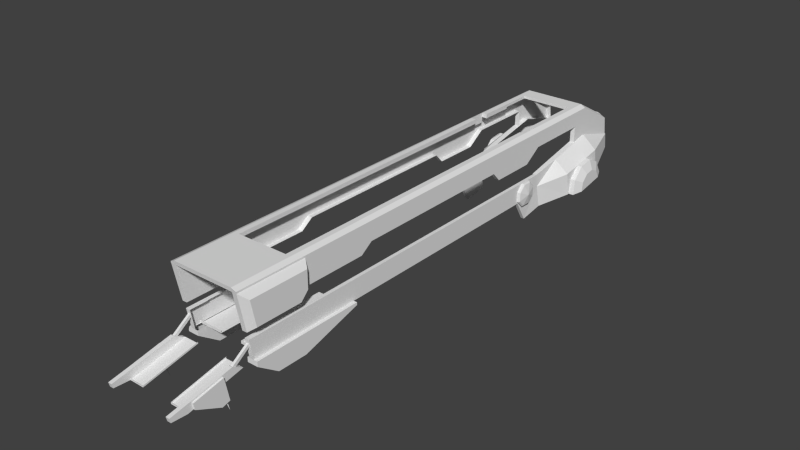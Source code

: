 # Source: VHS_Launcher.blend  (saved by Blender 2.76.0; exported with 4.5.12 LTS)
import bpy
from mathutils import Matrix  # noqa: F401  (used for matrix-valued properties, if any)

bpy.ops.wm.read_factory_settings(use_empty=True)
scene = bpy.context.scene
scene.name = 'Scene'

# ---- collections
col_collection_1 = bpy.data.collections.new('Collection 1'); scene.collection.children.link(col_collection_1)

# ---- materials (node trees are filled in below, after node groups)
mat_pskmat0_015 = bpy.data.materials.new('pskmat0.015')
mat_pskmat0_015.alpha_threshold = 0.0
mat_pskmat0_015.use_transparent_shadow = False
mat_pskmat0_015.roughness = 0.5
mat_pskmat0_014 = bpy.data.materials.new('pskmat0.014')
mat_pskmat0_014.alpha_threshold = 0.0
mat_pskmat0_014.use_transparent_shadow = False
mat_pskmat0_014.roughness = 0.5
mat_pskmat0_012 = bpy.data.materials.new('pskmat0.012')
mat_pskmat0_012.alpha_threshold = 0.0
mat_pskmat0_012.use_transparent_shadow = False
mat_pskmat0_012.roughness = 0.5

# ---- material node trees

# ---- world
world_world = bpy.data.worlds.new('World'); scene.world = world_world
world_world.color = (0.05088, 0.05088, 0.05088)
world_world.use_sun_shadow = False
world_world.sun_shadow_jitter_overblur = 0.0
world_world.cycles.sampling_method = 'MANUAL'
world_world.cycles.sample_map_resolution = 256

# ---- meshes
me_users_andy_blender_exteel_maps_vhill_vhs_launcherc = bpy.data.meshes.new('/Users/andy/Blender/Exteel/Maps/VHill/VHS_launcherC')
me_users_andy_blender_exteel_maps_vhill_vhs_launcherc.from_pydata([(-76.97, 379.3, 69.43), (-63.7, 379.3, 80.94), (-63.7, 379.3, 69.43), (-76.97, 379.3, 80.94), (-89.06, 745.9, -13.87), (-76.97, 741.1, 20.65), (-76.97, 745.9, -13.87), (-89.06, 742.0, 14.22), (-76.97, 379.3, 80.94), (-89.06, 425.4, 73.7), (-89.06, 379.3, 73.7), (-76.97, 425.4, 80.84), (-89.06, 379.3, 3.761), (-76.97, 425.4, 34.55), (-76.97, 379.3, 3.761), (-89.06, 425.4, 34.55), (-89.06, 379.3, 73.7), (-89.06, 425.4, 34.55), (-89.06, 379.3, 3.761), (-89.06, 425.4, 73.7), (-63.7, 425.4, 80.84), (-76.97, 512.7, 80.92), (-76.97, 425.4, 80.84), (-63.7, 512.7, 80.92), (-63.7, 425.4, 69.43), (-63.7, 512.7, 80.92), (-63.7, 425.4, 80.84), (-63.7, 512.7, 69.43), (-63.13, 750.8, 12.55), (-47.91, 749.4, 21.53), (-47.91, 750.8, 12.55), (-63.13, 749.4, 21.53), (-89.06, 425.4, 34.55), (-76.97, 513.0, 34.55), (-76.97, 425.4, 34.55), (-89.06, 513.0, 34.55), (-89.06, 512.7, 73.7), (-76.97, 512.7, 80.92), (-89.06, 513.0, 34.55), (-89.06, 512.7, 73.7), (-76.97, 552.7, 34.55), (-89.06, 552.7, 34.55), (-89.06, 552.7, 73.7), (-76.97, 552.7, 80.89), (-89.06, 552.7, 34.55), (-89.06, 552.7, 73.7), (-76.97, 552.7, 80.89), (-63.7, 552.7, 80.89), (-63.7, 512.7, 73.7), (-63.7, 552.7, 80.89), (-63.7, 552.7, 73.7), (-76.97, 512.7, 80.92), (-76.97, 552.7, 73.7), (-76.97, 512.7, 73.7), (-76.97, 552.7, 80.89), (-76.97, 593.0, 34.55), (-89.06, 593.0, 34.55), (-89.06, 593.0, 73.7), (-76.97, 593.0, 80.89), (-89.06, 593.0, 34.55), (-89.06, 593.0, 73.7), (-63.7, 593.0, 80.89), (-63.7, 593.0, 73.7), (-76.97, 593.0, 80.89), (-63.7, 593.0, 80.89), (-76.97, 593.0, 73.7), (-76.97, 593.0, 80.89), (-89.06, 634.7, 73.7), (-76.97, 634.7, 80.88), (-89.06, 634.7, 34.55), (-89.06, 634.7, 73.7), (-76.97, 634.7, 80.88), (-63.7, 634.7, 80.88), (-76.97, 634.7, 73.7), (-76.97, 634.7, 80.88), (-87.63, 427.1, -40.67), (-78.99, 349.8, -40.67), (-78.99, 427.1, -40.67), (-87.63, 349.8, -40.67), (-87.63, 432.4, -73.73), (-87.63, 349.8, -40.67), (-87.63, 427.1, -40.67), (-87.63, 349.8, -90.09), (-78.99, 427.1, -40.67), (-78.99, 349.8, -90.09), (-78.99, 432.4, -73.73), (-78.99, 349.8, -40.67), (-87.63, 349.8, -90.09), (-78.99, 381.5, -143.1), (-78.99, 349.8, -90.09), (-87.63, 381.5, -143.1), (-87.63, 381.5, -143.1), (-89.88, 442.1, -130.0), (-78.99, 442.1, -130.0), (-78.99, 381.5, -143.1), (-89.06, 748.5, -32.22), (-76.97, 748.5, -32.22), (-89.06, 593.0, 34.55), (-76.97, 593.0, -7.598), (-76.97, 593.0, 34.55), (-89.06, 593.0, -7.598), (-89.06, 593.0, -7.598), (-89.05, 634.7, 0.76), (-76.97, 634.7, 80.88), (-89.06, 742.0, 14.22), (-89.06, 634.7, 73.7), (-89.06, 742.0, 14.22), (-76.97, 634.7, 80.88), (-76.97, 741.1, 20.65), (-89.06, 745.9, -13.87), (-89.06, 742.0, 14.22), (-63.7, 634.7, 73.7), (-63.7, 740.9, 21.39), (-63.7, 634.7, 80.88), (-63.7, 742.2, 12.48), (-63.7, 634.7, 80.88), (-76.97, 740.9, 21.39), (-76.97, 634.7, 80.88), (-63.7, 740.9, 21.39), (-76.97, 742.2, 12.48), (-76.97, 740.9, 21.39), (-89.06, 748.5, -32.22), (-63.7, 740.9, 21.39), (-63.13, 749.4, 21.53), (-76.97, 740.9, 21.39), (-47.91, 749.4, 21.53), (-76.97, 740.9, 21.39), (-63.13, 750.8, 12.55), (-76.97, 742.2, 12.48), (-63.13, 750.8, 12.55), (-76.97, 740.9, 21.39), (-63.13, 749.4, 21.53), (-100.9, 376.6, -71.85), (-94.83, 349.4, -60.04), (-94.83, 365.7, -44.3), (-94.83, 349.0, -82.7), (-94.83, 364.8, -99.0), (-94.83, 387.4, -99.39), (-94.83, 403.7, -83.65), (-94.83, 404.1, -60.99), (-94.83, 388.4, -44.69), (-91.85, 346.4, -58.71), (-91.85, 364.5, -41.2), (-91.85, 345.9, -83.91), (-91.85, 363.5, -102.0), (-91.85, 388.7, -102.5), (-91.85, 406.8, -84.98), (-91.85, 407.2, -59.78), (-91.85, 389.7, -41.64), (-76.97, 425.4, 55.36), (-76.97, 379.3, 80.94), (-76.97, 379.3, 55.46), (-76.97, 425.4, 80.84), (-63.7, 425.4, 69.43), (-76.97, 425.4, 80.84), (-76.97, 425.4, 69.43), (-63.7, 425.4, 80.84), (-125.9, 510.1, -56.61), (-125.9, 519.9, -115.6), (-125.9, 586.1, -43.12), (-125.9, 595.7, -102.3), (-125.9, 639.5, -33.67), (-125.9, 649.5, -92.9), (-91.15, 750.9, -49.02), (-91.15, 754.1, -71.91), (-91.15, 505.3, -24.92), (-91.15, 580.0, -10.19), (-91.15, 634.7, 0.7198), (-91.15, 748.5, -32.22), (-76.73, 754.1, -71.91), (-91.15, 750.9, -49.02), (-76.73, 750.9, -49.02), (-91.15, 754.1, -71.91), (-91.15, 748.5, -32.22), (-76.73, 748.5, -32.22), (-76.73, 748.5, -32.22), (-91.15, 634.7, 0.7198), (-76.73, 634.7, 0.7198), (-91.15, 748.5, -32.22), (-91.15, 580.0, -10.19), (-76.73, 580.0, -10.19), (-91.15, 505.3, -24.92), (-76.73, 505.3, -24.92), (-87.63, 427.1, -40.67), (-76.73, 427.1, -40.67), (-125.9, 594.2, -41.75), (-138.3, 594.2, -41.75), (-138.3, 555.9, -48.5), (-125.9, 555.9, -48.5), (-138.3, 528.9, -76.48), (-125.9, 528.9, -76.48), (-138.3, 523.5, -115.0), (-125.9, 523.5, -115.0), (-125.9, 647.4, -93.14), (-138.3, 647.4, -93.14), (-138.3, 629.2, -58.8), (-125.9, 629.2, -58.8), (-149.1, 590.8, -65.55), (-149.1, 567.2, -69.72), (-149.1, 550.5, -87.02), (-149.1, 547.1, -110.8), (-149.1, 623.7, -97.31), (-149.1, 612.5, -76.09), (-149.1, 585.4, -104.1), (-87.76, 364.5, -41.2), (-87.76, 346.4, -58.71), (-87.76, 345.9, -83.91), (-87.76, 363.5, -102.0), (-87.76, 388.7, -102.5), (-87.76, 406.8, -84.98), (-87.76, 407.2, -59.78), (-87.76, 389.7, -41.64), (79.71, 379.3, 69.43), (66.44, 379.3, 69.43), (66.44, 379.3, 80.94), (79.71, 379.3, 80.94), (91.8, 745.9, -13.87), (79.71, 745.9, -13.87), (79.71, 741.1, 20.65), (91.8, 742.0, 14.22), (79.71, 379.3, 80.94), (91.8, 379.3, 73.7), (91.8, 425.4, 73.7), (79.71, 425.4, 80.84), (91.8, 379.3, 3.761), (79.71, 379.3, 3.761), (79.71, 425.4, 34.55), (91.8, 425.4, 34.55), (91.8, 379.3, 73.7), (91.8, 379.3, 3.761), (91.8, 425.4, 34.55), (91.8, 425.4, 73.7), (66.44, 425.4, 80.84), (79.71, 425.4, 80.84), (79.71, 512.7, 80.92), (66.44, 512.7, 80.92), (66.44, 425.4, 69.43), (66.44, 425.4, 80.84), (66.44, 512.7, 80.92), (66.44, 512.7, 69.43), (65.88, 750.8, 12.55), (50.62, 750.8, 12.55), (50.62, 749.4, 21.53), (65.88, 749.4, 21.53), (91.8, 425.4, 34.55), (79.71, 425.4, 34.55), (79.71, 513.0, 34.55), (91.8, 513.0, 34.55), (91.8, 512.7, 73.7), (79.71, 512.7, 80.92), (91.8, 513.0, 34.55), (91.8, 512.7, 73.7), (79.71, 552.7, 34.55), (91.8, 552.7, 34.55), (91.8, 552.7, 73.7), (79.71, 552.7, 80.89), (91.8, 552.7, 34.55), (91.8, 552.7, 73.7), (79.71, 552.7, 80.89), (66.44, 552.7, 80.89), (66.44, 512.7, 73.7), (66.44, 552.7, 80.89), (66.44, 552.7, 73.7), (79.71, 512.7, 80.92), (79.71, 512.7, 73.7), (79.71, 552.7, 73.7), (79.71, 552.7, 80.89), (79.71, 593.0, 34.55), (91.8, 593.0, 34.55), (91.8, 593.0, 73.7), (79.71, 593.0, 80.89), (91.8, 593.0, 34.55), (91.8, 593.0, 73.7), (66.44, 593.0, 80.89), (66.44, 593.0, 73.7), (79.71, 593.0, 80.89), (66.44, 593.0, 80.89), (79.71, 593.0, 73.7), (79.71, 593.0, 80.89), (91.8, 634.7, 73.7), (79.71, 634.7, 80.88), (91.8, 634.7, 34.55), (91.8, 634.7, 73.7), (79.71, 634.7, 80.88), (66.44, 634.7, 80.88), (79.71, 634.7, 73.7), (79.71, 634.7, 80.88), (-63.7, 634.7, 73.7), (-63.7, 634.7, 80.88), (66.44, 634.7, 80.88), (66.44, 634.7, 73.7), (-63.7, 593.0, 80.89), (-63.7, 593.0, 73.7), (66.44, 593.0, 73.7), (66.44, 593.0, 80.89), (90.37, 427.1, -40.67), (81.73, 427.1, -40.67), (81.73, 349.8, -40.67), (90.37, 349.8, -40.67), (90.37, 432.4, -73.73), (90.37, 427.1, -40.67), (90.37, 349.8, -40.67), (90.37, 349.8, -90.09), (81.73, 427.1, -40.67), (81.73, 432.4, -73.73), (81.73, 349.8, -90.09), (81.73, 349.8, -40.67), (90.37, 349.8, -90.09), (81.73, 349.8, -90.09), (81.73, 381.5, -143.1), (90.37, 381.5, -143.1), (90.37, 381.5, -143.1), (92.63, 442.1, -130.0), (81.73, 442.1, -130.0), (81.73, 381.5, -143.1), (91.8, 748.5, -32.22), (79.71, 748.5, -32.22), (91.8, 593.0, 34.55), (79.71, 593.0, 34.55), (79.71, 593.0, -7.598), (91.8, 593.0, -7.598), (91.8, 593.0, -7.598), (91.79, 634.7, 0.76), (79.71, 634.7, 80.88), (91.8, 634.7, 73.7), (91.8, 742.0, 14.22), (91.8, 742.0, 14.22), (79.71, 741.1, 20.65), (79.71, 634.7, 80.88), (91.8, 745.9, -13.87), (91.8, 742.0, 14.22), (66.44, 634.7, 73.7), (66.44, 634.7, 80.88), (66.44, 740.9, 21.39), (66.44, 742.2, 12.48), (66.44, 634.7, 80.88), (79.71, 634.7, 80.88), (79.71, 740.9, 21.39), (66.44, 740.9, 21.39), (79.71, 742.2, 12.48), (79.71, 740.9, 21.39), (91.8, 748.5, -32.22), (66.44, 740.9, 21.39), (79.71, 740.9, 21.39), (65.88, 749.4, 21.53), (50.62, 749.4, 21.53), (79.71, 740.9, 21.39), (79.71, 742.2, 12.48), (65.88, 750.8, 12.55), (65.88, 750.8, 12.55), (65.88, 749.4, 21.53), (79.71, 740.9, 21.39), (103.7, 376.6, -71.85), (97.57, 365.8, -44.52), (97.57, 349.6, -60.13), (97.57, 349.2, -82.61), (97.57, 364.9, -98.78), (97.57, 387.4, -99.17), (97.57, 403.5, -83.56), (97.57, 403.9, -61.08), (97.57, 388.3, -44.91), (94.59, 364.5, -41.2), (94.59, 346.4, -58.71), (94.59, 345.9, -83.91), (94.59, 363.5, -102.0), (94.59, 388.7, -102.5), (94.59, 406.8, -84.98), (94.59, 407.2, -59.78), (94.59, 389.7, -41.64), (79.71, 425.4, 55.36), (79.71, 379.3, 55.46), (79.71, 379.3, 80.94), (79.71, 425.4, 80.84), (66.44, 425.4, 69.43), (79.71, 425.4, 69.43), (79.71, 425.4, 80.84), (66.44, 425.4, 80.84), (128.7, 519.9, -115.6), (128.7, 510.1, -56.61), (128.7, 595.7, -102.3), (128.7, 586.1, -43.12), (128.7, 649.5, -92.9), (128.7, 639.5, -33.67), (93.89, 754.1, -71.91), (93.89, 750.9, -49.02), (93.89, 505.3, -24.92), (93.89, 580.0, -10.19), (93.89, 634.7, 0.7198), (93.89, 748.5, -32.22), (79.47, 754.1, -71.91), (79.47, 750.9, -49.02), (93.89, 750.9, -49.02), (93.89, 754.1, -71.91), (79.47, 748.5, -32.22), (93.89, 748.5, -32.22), (79.47, 748.5, -32.22), (79.47, 634.7, 0.7198), (93.89, 634.7, 0.7198), (93.89, 748.5, -32.22), (79.47, 580.0, -10.19), (93.89, 580.0, -10.19), (79.47, 505.3, -24.92), (93.89, 505.3, -24.92), (79.47, 427.1, -40.67), (90.37, 427.1, -40.67), (128.7, 594.2, -41.75), (141.1, 555.9, -48.5), (141.1, 594.2, -41.75), (128.7, 555.9, -48.5), (141.1, 528.9, -76.48), (128.7, 528.9, -76.48), (141.1, 523.5, -115.0), (128.7, 523.5, -115.0), (128.7, 647.4, -93.14), (141.1, 629.2, -58.8), (141.1, 647.4, -93.14), (128.7, 629.2, -58.8), (151.8, 567.2, -69.72), (151.8, 590.8, -65.55), (151.8, 550.5, -87.02), (151.8, 547.1, -110.8), (151.8, 612.5, -76.09), (151.8, 623.7, -97.31), (151.8, 585.4, -104.1), (90.5, 364.5, -41.2), (90.5, 346.4, -58.71), (90.5, 345.9, -83.91), (90.5, 363.5, -102.0), (90.5, 388.7, -102.5), (90.5, 406.8, -84.98), (90.5, 407.2, -59.78), (90.5, 389.7, -41.64)], [], [(9, 11, 36), (35, 33, 32), (34, 32, 33), (27, 25, 24), (26, 24, 25), (62, 61, 50), (49, 50, 61), (50, 49, 48), (25, 48, 49), (11, 9, 8), (23, 21, 20), (22, 20, 21), (19, 17, 16), (18, 16, 17), (15, 13, 12), (14, 12, 13), (337, 335, 336), (335, 337, 338), (333, 331, 332), (331, 333, 334), (293, 291, 292), (291, 293, 294), (289, 287, 288), (287, 289, 290), (275, 259, 258), (259, 275, 276), (279, 270, 269), (255, 269, 270), (265, 263, 264), (263, 265, 266), (277, 266, 265), (266, 277, 278), (285, 278, 277), (278, 285, 286), (339, 286, 285), (286, 339, 340), (261, 260, 238), (260, 261, 262), (273, 262, 261), (262, 273, 274), (238, 236, 237), (236, 238, 239), (258, 235, 234), (235, 258, 259), (250, 231, 230), (231, 250, 251), (256, 251, 250), (251, 256, 257), (271, 257, 256), (257, 271, 272), (246, 244, 245), (244, 246, 247), (31, 29, 28), (30, 28, 29), (242, 30, 29), (30, 242, 241), (242, 240, 241), (240, 242, 243), (10, 8, 9), (234, 232, 233), (232, 234, 235), (230, 228, 229), (228, 230, 231), (226, 224, 225), (224, 226, 227), (118, 116, 115), (117, 115, 116), (114, 112, 111), (113, 111, 112), (78, 76, 75), (77, 75, 76), (64, 63, 47), (46, 47, 63), (58, 57, 43), (57, 58, 67), (47, 46, 23), (21, 23, 46), (3, 1, 0), (2, 0, 1), (411, 410, 412), (409, 410, 411), (375, 373, 374), (373, 375, 376), (371, 369, 370), (369, 371, 372), (282, 329, 330), (329, 282, 281), (272, 281, 282), (281, 272, 271), (321, 281, 271), (281, 341, 329), (281, 321, 322), (419, 406, 409), (420, 409, 411), (419, 409, 420), (420, 423, 419), (419, 423, 417), (417, 406, 419), (417, 407, 406), (418, 407, 417), (418, 414, 407), (421, 414, 418), (421, 415, 414), (422, 415, 421), (421, 423, 422), (418, 423, 421), (417, 423, 418), (351, 349, 350), (319, 317, 318), (317, 319, 320), (309, 307, 308), (307, 309, 310), (305, 313, 314), (313, 305, 304), (305, 303, 304), (303, 305, 306), (348, 346, 347), (295, 297, 298), (297, 295, 296), (217, 315, 316), (315, 217, 216), (218, 216, 217), (216, 218, 219), (214, 212, 213), (212, 214, 215), (198, 186, 197), (186, 195, 197), (197, 195, 202), (195, 194, 202), (202, 194, 201), (201, 203, 202), (202, 203, 197), (197, 203, 198), (198, 203, 199), (199, 187, 198), (189, 187, 199), (200, 189, 199), (191, 189, 200), (199, 203, 200), (187, 186, 198), (191, 190, 189), (192, 190, 191), (156, 154, 153), (155, 153, 154), (152, 150, 149), (151, 149, 150), (59, 69, 101), (59, 60, 69), (70, 69, 60), (69, 70, 109), (110, 109, 70), (109, 121, 69), (102, 101, 69), (341, 281, 322), (100, 98, 97), (99, 97, 98), (90, 88, 87), (89, 87, 88), (253, 267, 268), (267, 253, 252), (247, 252, 253), (252, 247, 246), (195, 193, 194), (196, 193, 195), (186, 196, 195), (185, 196, 186), (187, 185, 186), (188, 185, 187), (189, 188, 187), (190, 188, 189), (178, 176, 175), (177, 175, 176), (176, 179, 177), (180, 177, 179), (179, 181, 180), (182, 180, 181), (181, 183, 182), (184, 182, 183), (172, 170, 169), (171, 169, 170), (170, 173, 171), (174, 171, 173), (86, 84, 83), (85, 83, 84), (85, 84, 93), (94, 93, 84), (328, 326, 327), (144, 145, 207), (208, 207, 145), (145, 146, 208), (209, 208, 146), (146, 147, 209), (210, 209, 147), (147, 148, 210), (211, 210, 148), (207, 206, 144), (143, 144, 206), (206, 205, 143), (141, 143, 205), (205, 204, 141), (142, 141, 204), (204, 211, 142), (148, 142, 211), (384, 381, 383), (381, 384, 382), (388, 382, 384), (382, 388, 387), (387, 380, 382), (380, 387, 386), (386, 385, 380), (378, 380, 385), (299, 378, 385), (378, 299, 377), (382, 379, 381), (379, 382, 380), (380, 377, 379), (377, 380, 378), (312, 377, 299), (299, 311, 312), (311, 299, 302), (299, 301, 302), (301, 299, 300), (385, 300, 299), (141, 133, 143), (141, 134, 133), (142, 134, 141), (142, 140, 134), (148, 140, 142), (148, 139, 140), (147, 139, 148), (147, 138, 139), (146, 138, 147), (139, 132, 140), (138, 132, 139), (137, 132, 138), (146, 137, 138), (145, 137, 146), (145, 136, 137), (144, 136, 145), (144, 135, 136), (143, 135, 144), (143, 133, 135), (136, 132, 137), (135, 132, 136), (133, 132, 135), (134, 132, 133), (140, 132, 134), (355, 352, 354), (356, 352, 355), (357, 352, 356), (358, 352, 357), (365, 356, 364), (357, 356, 365), (366, 357, 365), (358, 357, 366), (367, 358, 366), (359, 358, 367), (359, 352, 358), (360, 352, 359), (353, 352, 360), (354, 352, 353), (368, 359, 367), (360, 359, 368), (361, 360, 368), (353, 360, 361), (362, 353, 361), (354, 353, 362), (363, 354, 362), (355, 354, 363), (364, 355, 363), (356, 355, 364), (325, 323, 324), (164, 162, 163), (161, 163, 162), (163, 161, 168), (167, 168, 161), (161, 159, 167), (166, 167, 159), (159, 165, 166), (165, 159, 157), (157, 159, 158), (158, 79, 157), (79, 81, 165), (165, 157, 79), (160, 158, 159), (159, 161, 160), (162, 160, 161), (79, 158, 92), (92, 91, 79), (82, 79, 91), (82, 80, 79), (81, 79, 80), (364, 426, 427), (426, 364, 363), (363, 425, 426), (425, 363, 362), (362, 424, 425), (424, 362, 361), (361, 431, 424), (431, 361, 368), (368, 430, 431), (430, 368, 367), (367, 429, 430), (429, 367, 366), (366, 428, 429), (428, 366, 365), (365, 427, 428), (427, 365, 364), (394, 390, 393), (390, 394, 391), (391, 389, 390), (389, 391, 392), (404, 401, 403), (401, 404, 402), (402, 399, 401), (399, 402, 400), (400, 396, 399), (396, 400, 397), (397, 395, 396), (395, 397, 398), (409, 408, 410), (406, 408, 409), (406, 405, 408), (407, 405, 406), (407, 416, 405), (414, 416, 407), (414, 413, 416), (415, 413, 414), (96, 95, 6), (4, 6, 95), (6, 4, 5), (7, 5, 4), (37, 36, 11), (270, 279, 280), (60, 59, 45), (44, 45, 59), (45, 44, 39), (38, 39, 44), (39, 38, 19), (17, 19, 38), (269, 255, 254), (56, 55, 41), (40, 41, 55), (41, 40, 35), (33, 35, 40), (249, 254, 255), (36, 37, 42), (254, 249, 248), (43, 42, 37), (223, 248, 249), (120, 119, 74), (73, 74, 119), (74, 73, 66), (65, 66, 73), (66, 65, 54), (52, 54, 65), (54, 52, 51), (53, 51, 52), (248, 223, 222), (42, 43, 57), (220, 222, 223), (68, 67, 58), (222, 220, 221), (283, 276, 275), (276, 283, 284), (72, 276, 284), (276, 72, 64), (72, 71, 64), (63, 64, 71), (131, 129, 130), (105, 103, 104), (128, 126, 127), (108, 106, 107), (344, 342, 343), (342, 344, 345), (125, 342, 345), (342, 125, 122), (125, 123, 122), (124, 122, 123), (102, 69, 121)])
_uv = me_users_andy_blender_exteel_maps_vhill_vhs_launcherc.uv_layers.new(name='psk0')
_uv.uv.foreach_set('vector', [1.12, 0.1154, 1.12, 0.1397, 1.276, 0.1154, 0.5834, 0.8608, 0.5834, 0.8581, 0.5579, 0.8608, 0.5579, 0.8581, 0.5579, 0.8608, 0.5834, 0.8581, 0.4791, 0.1118, 0.4791, 0.1359, 1.024, 0.1118, 1.024, 0.1358, 1.024, 0.1118, 0.4791, 0.1359, -0.0222, 0.1207, -0.0222, 0.1359, 0.2292, 0.1207, 0.2292, 0.1359, 0.2292, 0.1207, -0.0222, 0.1359, 0.2292, 0.1207, 0.2292, 0.1359, 0.4791, 0.1207, 0.4791, 0.1359, 0.4791, 0.1207, 0.2292, 0.1359, 1.12, 0.1397, 1.12, 0.1154, 1.038, 0.1397, 0.9197, 0.123, 0.9197, 0.1394, 0.8324, 0.123, 0.8324, 0.1394, 0.8324, 0.123, 0.9197, 0.1394, 0.764, 0.8602, 0.764, 0.7776, 0.6623, 0.8602, 0.6623, 0.7088, 0.6623, 0.8602, 0.764, 0.7776, 0.5579, 0.8573, 0.5579, 0.8616, 0.5834, 0.8573, 0.5834, 0.8616, 0.5834, 0.8573, 0.5579, 0.8616, 1.018, 0.1397, 0.9253, 0.123, 0.9253, 0.1397, 0.9253, 0.123, 1.018, 0.1397, 1.018, 0.123, 0.3332, 0.1393, 0.6927, 0.1219, 0.7036, 0.1389, 0.6927, 0.1219, 0.3332, 0.1393, 0.3163, 0.122, 1.0, 0.4799, 0.0, 0.5201, 0.0, 0.4799, 0.0, 0.5201, 1.0, 0.4799, 1.0, 0.5201, -100.3, -448.7, 78.93, -445.4, 78.93, -448.7, 78.93, -445.4, -100.3, -448.7, -100.3, -445.4, 1.0, 0.1394, 0.9597, 0.123, 0.9597, 0.1394, 0.9597, 0.123, 1.0, 0.1394, 1.0, 0.123, 1.494, 0.1154, 1.424, 0.1397, 1.424, 0.1154, 1.347, 0.1397, 1.424, 0.1154, 1.424, 0.1397, -118.5, -178.7, -118.5, -150.4, -118.5, -147.1, -118.5, -150.4, -118.5, -178.7, -118.5, -182.0, -118.5, -409.5, -118.5, -182.0, -118.5, -178.7, -118.5, -182.0, -118.5, -409.5, -118.5, -412.8, -118.5, -445.4, -118.5, -412.8, -118.5, -409.5, -118.5, -412.8, -118.5, -445.4, -118.5, -448.7, -118.5, -526.1, -118.5, -448.7, -118.5, -445.4, -118.5, -448.7, -118.5, -526.1, -118.5, -528.1, 0.2234, 0.1358, 0.4733, 0.1207, 0.4733, 0.1358, 0.4733, 0.1207, 0.2234, 0.1358, 0.2234, 0.1207, -0.0281, 0.1358, 0.2234, 0.1207, 0.2234, 0.1358, 0.2234, 0.1207, -0.0281, 0.1358, -0.0281, 0.1207, 0.4733, 0.1358, 1.018, 0.1117, 1.018, 0.1358, 1.018, 0.1117, 0.4733, 0.1358, 0.4733, 0.1117, 0.9597, 0.1394, 0.9197, 0.123, 0.9197, 0.1394, 0.9197, 0.123, 0.9597, 0.1394, 0.9597, 0.123, 0.7712, 0.1189, 0.5143, 0.0039, 0.5143, 0.1189, 0.5143, 0.0039, 0.7712, 0.1189, 0.771, 0.0039, 0.8881, 0.1189, 0.771, 0.0039, 0.7712, 0.1189, 0.771, 0.0039, 0.8881, 0.1189, 0.8882, 0.0039, 1.006, 0.1189, 0.8882, 0.0039, 0.8881, 0.1189, 0.8882, 0.0039, 1.006, 0.1189, 1.006, 0.0039, 0.5834, 0.8581, 0.5579, 0.8608, 0.5579, 0.8581, 0.5579, 0.8608, 0.5834, 0.8581, 0.5834, 0.8608, 0.7482, 0.1402, 0.7033, 0.1402, 0.7482, 0.1207, 0.7033, 0.1207, 0.7482, 0.1207, 0.7033, 0.1402, 0.4126, 0.1402, 0.7033, 0.1207, 0.7033, 0.1402, 0.7033, 0.1207, 0.4126, 0.1402, 0.4126, 0.1207, 0.4126, 0.1402, 0.3676, 0.1207, 0.4126, 0.1207, 0.3676, 0.1207, 0.4126, 0.1402, 0.3676, 0.1402, 1.038, 0.1154, 1.038, 0.1397, 1.12, 0.1154, 0.9197, 0.1394, 0.8324, 0.123, 0.8324, 0.1394, 0.8324, 0.123, 0.9197, 0.1394, 0.9197, 0.123, 0.764, 0.7776, 0.6623, 0.8602, 0.6623, 0.7088, 0.6623, 0.8602, 0.764, 0.7776, 0.764, 0.8602, 0.5579, 0.8616, 0.5834, 0.8573, 0.5834, 0.8616, 0.5834, 0.8573, 0.5579, 0.8616, 0.5579, 0.8573, 1.018, 0.123, 1.018, 0.1397, 0.9253, 0.123, 0.9253, 0.1397, 0.9253, 0.123, 1.018, 0.1397, 0.3168, 0.122, 0.3337, 0.1392, 0.6932, 0.1219, 0.7041, 0.1389, 0.6932, 0.1219, 0.3337, 0.1392, 0.7802, 0.0175, 0.7802, 0.0017, 0.8826, 0.0175, 0.8826, 0.0017, 0.8826, 0.0175, 0.7802, 0.0017, 1.0, 0.123, 1.0, 0.1394, 0.9597, 0.123, 0.9597, 0.1394, 0.9597, 0.123, 1.0, 0.1394, 1.424, 0.1397, 1.424, 0.1154, 1.347, 0.1397, 1.424, 0.1154, 1.424, 0.1397, 1.494, 0.1154, 0.9597, 0.123, 0.9597, 0.1394, 0.9197, 0.123, 0.9197, 0.1394, 0.9197, 0.123, 0.9597, 0.1394, 0.7723, 0.1351, 0.7514, 0.1351, 0.7723, 0.1125, 0.7514, 0.1125, 0.7723, 0.1125, 0.7514, 0.1351, 0.6059, 0.7027, 0.7496, 0.67, 0.6059, 0.67, 0.7496, 0.7027, 0.7496, 0.67, 0.6059, 0.7027, 0.7723, 0.1351, 0.7514, 0.1126, 0.7723, 0.1126, 0.7514, 0.1126, 0.7723, 0.1351, 0.7514, 0.1351, 0.7738, 0.1351, 0.75, 0.1125, 0.7738, 0.1125, 0.75, 0.1125, 0.7738, 0.1351, 0.75, 0.1351, 0.6304, 0.6564, 0.8307, 0.5205, 0.8236, 0.5711, 0.8307, 0.5205, 0.6304, 0.6564, 0.6304, 0.586, 0.5553, 0.6564, 0.6304, 0.586, 0.6304, 0.6564, 0.6304, 0.586, 0.5553, 0.6564, 0.5553, 0.586, 0.5553, 0.5101, 0.6304, 0.586, 0.5553, 0.586, 0.6304, 0.586, 0.8354, 0.4875, 0.8307, 0.5205, 0.6304, 0.586, 0.5553, 0.5101, 0.6304, 0.5251, 0.7801, 0.2766, 0.8078, 0.3759, 0.7359, 0.3287, 0.763, 0.2294, 0.7359, 0.3287, 0.7082, 0.2526, 0.7801, 0.2766, 0.7359, 0.3287, 0.763, 0.2294, 0.763, 0.2294, 0.8517, 0.2195, 0.7801, 0.2766, 0.7801, 0.2766, 0.8517, 0.2195, 0.8245, 0.3056, 0.8245, 0.3056, 0.8078, 0.3759, 0.7801, 0.2766, 0.8245, 0.3056, 0.8965, 0.3758, 0.8078, 0.3759, 0.8793, 0.3055, 0.8965, 0.3758, 0.8245, 0.3056, 0.8793, 0.3055, 0.9681, 0.3285, 0.8965, 0.3758, 0.9236, 0.2762, 0.9681, 0.3285, 0.8793, 0.3055, 0.9236, 0.2762, 0.9953, 0.2518, 0.9681, 0.3285, 0.9404, 0.2289, 0.9953, 0.2518, 0.9236, 0.2762, 0.9236, 0.2762, 0.8517, 0.2195, 0.9404, 0.2289, 0.8793, 0.3055, 0.8517, 0.2195, 0.9236, 0.2762, 0.8245, 0.3056, 0.8517, 0.2195, 0.8793, 0.3055, 0.3268, 0.1403, 0.3676, 0.1207, 0.3676, 0.1402, 0.5834, 0.8566, 0.5579, 0.8623, 0.5579, 0.8566, 0.5579, 0.8623, 0.5834, 0.8566, 0.5834, 0.8623, -121.3, -126.2, -132.2, -120.9, -121.3, -121.2, -132.2, -120.9, -121.3, -126.2, -132.2, -125.9, -121.3, -121.2, -121.3, -193.8, -121.3, -126.2, -121.3, -193.8, -121.3, -121.2, -121.3, -206.0, -121.3, -121.2, -121.3, -213.5, -121.3, -206.0, -121.3, -213.5, -121.3, -121.2, -121.3, -141.8, 0.3676, 0.1207, 0.3268, 0.1403, 0.3268, 0.1211, 0.8826, 0.0175, 0.7802, 0.0017, 0.7802, 0.0175, 0.7802, 0.0017, 0.8826, 0.0175, 0.8826, 0.0017, 0.427, 0.1352, 0.4843, 0.1168, 0.4843, 0.1352, 0.4843, 0.1168, 0.427, 0.1352, 0.427, 0.1168, 0.3192, 0.1352, 0.427, 0.1168, 0.427, 0.1352, 0.427, 0.1168, 0.3192, 0.1352, 0.3393, 0.1168, 0.7723, 0.1351, 0.7514, 0.1125, 0.7723, 0.1125, 0.7514, 0.1125, 0.7723, 0.1351, 0.7514, 0.1351, 0.8245, 0.3056, 0.8965, 0.3758, 0.8793, 0.3055, 0.8965, 0.3758, 0.9681, 0.3285, 0.8793, 0.3055, 0.8793, 0.3055, 0.9681, 0.3285, 0.9236, 0.2762, 0.9681, 0.3285, 0.9953, 0.2518, 0.9236, 0.2762, 0.9236, 0.2762, 0.9953, 0.2518, 0.9404, 0.2289, 0.9404, 0.2289, 0.8517, 0.2195, 0.9236, 0.2762, 0.9236, 0.2762, 0.8517, 0.2195, 0.8793, 0.3055, 0.8793, 0.3055, 0.8517, 0.2195, 0.8245, 0.3056, 0.8245, 0.3056, 0.8517, 0.2195, 0.7801, 0.2766, 0.7801, 0.2766, 0.8078, 0.3759, 0.8245, 0.3056, 0.7359, 0.3287, 0.8078, 0.3759, 0.7801, 0.2766, 0.763, 0.2294, 0.7359, 0.3287, 0.7801, 0.2766, 0.7082, 0.2526, 0.7359, 0.3287, 0.763, 0.2294, 0.7801, 0.2766, 0.8517, 0.2195, 0.763, 0.2294, 0.8078, 0.3759, 0.8965, 0.3758, 0.8245, 0.3056, 0.6346, 0.675, 0.7782, 0.7014, 0.7782, 0.675, 0.6346, 0.7014, 0.7782, 0.7014, 0.6346, 0.675, 0.7723, 0.1351, 0.7514, 0.1351, 0.7723, 0.1126, 0.7514, 0.1126, 0.7723, 0.1126, 0.7514, 0.1351, 0.75, 0.1351, 0.7738, 0.1351, 0.75, 0.1125, 0.7738, 0.1125, 0.75, 0.1125, 0.7738, 0.1351, 0.5553, 0.586, 0.6304, 0.586, 0.5553, 0.5101, 0.5553, 0.586, 0.5553, 0.6564, 0.6304, 0.586, 0.6304, 0.6564, 0.6304, 0.586, 0.5553, 0.6564, 0.6304, 0.586, 0.6304, 0.6564, 0.8307, 0.5205, 0.8236, 0.5711, 0.8307, 0.5205, 0.6304, 0.6564, 0.8307, 0.5205, 0.8354, 0.4875, 0.6304, 0.586, 0.6304, 0.5251, 0.5553, 0.5101, 0.6304, 0.586, 0.8354, 0.4875, 0.6304, 0.586, 0.6304, 0.5251, 0.5834, 0.8623, 0.5834, 0.8566, 0.5579, 0.8623, 0.5579, 0.8566, 0.5579, 0.8623, 0.5834, 0.8566, -132.2, -125.9, -121.3, -126.2, -132.2, -120.9, -121.3, -121.2, -132.2, -120.9, -121.3, -126.2, 0.5705, 0.8609, 0.5834, 0.858, 0.5834, 0.8609, 0.5834, 0.858, 0.5705, 0.8609, 0.5705, 0.858, 0.5579, 0.8609, 0.5705, 0.858, 0.5705, 0.8609, 0.5705, 0.858, 0.5579, 0.8609, 0.5579, 0.858, 0.6346, 0.675, 0.4932, 0.7014, 0.4932, 0.675, 0.6346, 0.7014, 0.4932, 0.7014, 0.6346, 0.675, 0.7782, 0.675, 0.6346, 0.7014, 0.6346, 0.675, 0.7782, 0.7014, 0.6346, 0.7014, 0.7782, 0.675, 0.6346, 0.675, 0.7782, 0.7014, 0.7782, 0.675, 0.6346, 0.7014, 0.7782, 0.7014, 0.6346, 0.675, 0.4931, 0.675, 0.6346, 0.7014, 0.6346, 0.675, 0.4931, 0.7014, 0.6346, 0.7014, 0.4931, 0.675, 0.968, 0.0746, 0.7265, 0.0746, 0.968, 0.0313, 0.7265, 0.0313, 0.968, 0.0313, 0.7265, 0.0746, 0.7265, 0.0746, 0.6059, 0.0746, 0.7265, 0.0313, 0.6059, 0.0313, 0.7265, 0.0313, 0.6059, 0.0746, 0.6059, 0.0746, 0.4413, 0.0746, 0.6059, 0.0313, 0.4413, 0.0313, 0.6059, 0.0313, 0.4413, 0.0746, 0.4413, 0.0746, 0.2687, 0.064, 0.4413, 0.0313, 0.2687, 0.0313, 0.4413, 0.0313, 0.2687, 0.064, 0.6082, 0.1168, 0.5368, 0.1168, 0.6082, 0.1384, 0.5368, 0.1384, 0.6082, 0.1384, 0.5368, 0.1168, 0.5368, 0.1168, 0.4843, 0.1168, 0.5368, 0.1384, 0.4843, 0.1384, 0.5368, 0.1384, 0.4843, 0.1168, -121.3, -141.8, -121.3, -121.2, -121.3, -213.5, -121.3, -206.0, -121.3, -213.5, -121.3, -121.2, -121.3, -206.0, -121.3, -121.2, -121.3, -193.8, -121.3, -126.2, -121.3, -193.8, -121.3, -121.2, 1.494, 0.1397, 1.685, 0.1154, 1.685, 0.1397, 0.7746, 0.6751, 0.5961, 0.6751, 0.7746, 0.6921, 0.5961, 0.6921, 0.7746, 0.6921, 0.5961, 0.6751, 0.5961, 0.6751, 0.4176, 0.6751, 0.5961, 0.6921, 0.4176, 0.6921, 0.5961, 0.6921, 0.4176, 0.6751, 0.4176, 0.6751, 0.5961, 0.6751, 0.4176, 0.6921, 0.5961, 0.6921, 0.4176, 0.6921, 0.5961, 0.6751, 0.5961, 0.6751, 0.7746, 0.6751, 0.5961, 0.6921, 0.7746, 0.6921, 0.5961, 0.6921, 0.7746, 0.6751, 0.4176, 0.6921, 0.5961, 0.6921, 0.4176, 0.6751, 0.5961, 0.6751, 0.4176, 0.6751, 0.5961, 0.6921, 0.5961, 0.6921, 0.7746, 0.6921, 0.5961, 0.6751, 0.7746, 0.6751, 0.5961, 0.6751, 0.7746, 0.6921, 0.7746, 0.6921, 0.5961, 0.6921, 0.7746, 0.6751, 0.5961, 0.6751, 0.7746, 0.6751, 0.5961, 0.6921, 0.5961, 0.6921, 0.4176, 0.6921, 0.5961, 0.6751, 0.4176, 0.6751, 0.5961, 0.6751, 0.4176, 0.6921, 0.9903, 0.5267, 0.7533, 0.4535, 0.9898, 0.4535, 0.7533, 0.4535, 0.9903, 0.5267, 0.7533, 0.576, 0.9905, 0.5642, 0.7533, 0.576, 0.9903, 0.5267, 0.7533, 0.576, 0.9905, 0.5642, 0.7534, 0.6673, 0.7534, 0.6673, 0.633, 0.5757, 0.7533, 0.576, 0.633, 0.5757, 0.7534, 0.6673, 0.6331, 0.6671, 0.6331, 0.6671, 0.4532, 0.6671, 0.633, 0.5757, 0.4633, 0.5758, 0.633, 0.5757, 0.4532, 0.6671, 0.2876, 0.5754, 0.4633, 0.5758, 0.4532, 0.6671, 0.4633, 0.5758, 0.2876, 0.5754, 0.4632, 0.4535, 0.7533, 0.576, 0.633, 0.4535, 0.7533, 0.4535, 0.633, 0.4535, 0.7533, 0.576, 0.633, 0.5757, 0.633, 0.5757, 0.4632, 0.4535, 0.633, 0.4535, 0.4632, 0.4535, 0.633, 0.5757, 0.4633, 0.5758, 0.2876, 0.4534, 0.4632, 0.4535, 0.2876, 0.5754, 0.2876, 0.5754, 0.1412, 0.4534, 0.2876, 0.4534, 0.1412, 0.4534, 0.2876, 0.5754, 0.0973, 0.5751, 0.2876, 0.5754, 0.1238, 0.6708, 0.0973, 0.5751, 0.1238, 0.6708, 0.2876, 0.5754, 0.2915, 0.6518, 0.4532, 0.6671, 0.2915, 0.6518, 0.2876, 0.5754, 0.7886, 0.9363, 0.814, 0.9242, 0.7886, 0.8549, 0.7886, 0.9363, 0.8593, 0.9688, 0.814, 0.9242, 0.8461, 0.9939, 0.8593, 0.9688, 0.7886, 0.9363, 0.8461, 0.9939, 0.9165, 0.9688, 0.8593, 0.9688, 0.9275, 0.9939, 0.9165, 0.9688, 0.8461, 0.9939, 0.9275, 0.9939, 0.961, 0.9242, 0.9165, 0.9688, 0.9851, 0.9363, 0.961, 0.9242, 0.9275, 0.9939, 0.9851, 0.9363, 0.961, 0.867, 0.961, 0.9242, 0.9851, 0.8549, 0.961, 0.867, 0.9851, 0.9363, 0.961, 0.9242, 0.8879, 0.8956, 0.9165, 0.9688, 0.961, 0.867, 0.8879, 0.8956, 0.961, 0.9242, 0.9165, 0.8224, 0.8879, 0.8956, 0.961, 0.867, 0.9851, 0.8549, 0.9165, 0.8224, 0.961, 0.867, 0.9275, 0.7974, 0.9165, 0.8224, 0.9851, 0.8549, 0.9275, 0.7974, 0.8593, 0.8224, 0.9165, 0.8224, 0.8461, 0.7974, 0.8593, 0.8224, 0.9275, 0.7974, 0.8461, 0.7974, 0.814, 0.867, 0.8593, 0.8224, 0.7886, 0.8549, 0.814, 0.867, 0.8461, 0.7974, 0.7886, 0.8549, 0.814, 0.9242, 0.814, 0.867, 0.8593, 0.8224, 0.8879, 0.8956, 0.9165, 0.8224, 0.814, 0.867, 0.8879, 0.8956, 0.8593, 0.8224, 0.814, 0.9242, 0.8879, 0.8956, 0.814, 0.867, 0.8593, 0.9688, 0.8879, 0.8956, 0.814, 0.9242, 0.9165, 0.9688, 0.8879, 0.8956, 0.8593, 0.9688, 0.814, 0.8671, 0.8879, 0.8956, 0.814, 0.9242, 0.8593, 0.8225, 0.8879, 0.8956, 0.814, 0.8671, 0.9165, 0.8225, 0.8879, 0.8956, 0.8593, 0.8225, 0.9611, 0.8671, 0.8879, 0.8956, 0.9165, 0.8225, 0.9313, 0.7933, 0.8593, 0.8225, 0.8465, 0.7933, 0.9165, 0.8225, 0.8593, 0.8225, 0.9313, 0.7933, 0.9913, 0.8533, 0.9165, 0.8225, 0.9313, 0.7933, 0.9611, 0.8671, 0.9165, 0.8225, 0.9913, 0.8533, 0.9913, 0.938, 0.9611, 0.8671, 0.9913, 0.8533, 0.9611, 0.9242, 0.9611, 0.8671, 0.9913, 0.938, 0.9611, 0.9242, 0.8879, 0.8956, 0.9611, 0.8671, 0.9165, 0.9688, 0.8879, 0.8956, 0.9611, 0.9242, 0.8593, 0.9688, 0.8879, 0.8956, 0.9165, 0.9688, 0.814, 0.9242, 0.8879, 0.8956, 0.8593, 0.9688, 0.9313, 0.998, 0.9611, 0.9242, 0.9913, 0.938, 0.9165, 0.9688, 0.9611, 0.9242, 0.9313, 0.998, 0.8465, 0.998, 0.9165, 0.9688, 0.9313, 0.998, 0.8593, 0.9688, 0.9165, 0.9688, 0.8465, 0.998, 0.7866, 0.938, 0.8593, 0.9688, 0.8465, 0.998, 0.814, 0.9242, 0.8593, 0.9688, 0.7866, 0.938, 0.7866, 0.8533, 0.814, 0.9242, 0.7866, 0.938, 0.814, 0.8671, 0.814, 0.9242, 0.7866, 0.8533, 0.8465, 0.7933, 0.814, 0.8671, 0.7866, 0.8533, 0.8593, 0.8225, 0.814, 0.8671, 0.8465, 0.7933, 1.685, 0.1154, 1.494, 0.1397, 1.494, 0.1154, 0.9898, 0.4535, 0.7533, 0.4535, 0.9903, 0.5267, 0.7533, 0.576, 0.9903, 0.5267, 0.7533, 0.4535, 0.9903, 0.5267, 0.7533, 0.576, 0.9905, 0.5642, 0.7534, 0.6673, 0.9905, 0.5642, 0.7533, 0.576, 0.7533, 0.576, 0.633, 0.5757, 0.7534, 0.6673, 0.6331, 0.6671, 0.7534, 0.6673, 0.633, 0.5757, 0.633, 0.5757, 0.4532, 0.6671, 0.6331, 0.6671, 0.4532, 0.6671, 0.633, 0.5757, 0.4633, 0.5758, 0.4633, 0.5758, 0.633, 0.5757, 0.4632, 0.4535, 0.4632, 0.4535, 0.2876, 0.5754, 0.4633, 0.5758, 0.2876, 0.5754, 0.2915, 0.6518, 0.4532, 0.6671, 0.4532, 0.6671, 0.4633, 0.5758, 0.2876, 0.5754, 0.633, 0.4535, 0.4632, 0.4535, 0.633, 0.5757, 0.633, 0.5757, 0.7533, 0.576, 0.633, 0.4535, 0.7533, 0.4535, 0.633, 0.4535, 0.7533, 0.576, 0.2876, 0.5754, 0.4632, 0.4535, 0.2876, 0.4534, 0.2876, 0.4534, 0.1412, 0.4534, 0.2876, 0.5754, 0.0973, 0.5751, 0.2876, 0.5754, 0.1412, 0.4534, 0.0973, 0.5751, 0.1238, 0.6708, 0.2876, 0.5754, 0.2915, 0.6518, 0.2876, 0.5754, 0.1238, 0.6708, 0.4176, 0.6751, 0.5961, 0.6921, 0.4176, 0.6921, 0.5961, 0.6921, 0.4176, 0.6751, 0.5961, 0.6751, 0.5961, 0.6751, 0.7746, 0.6921, 0.5961, 0.6921, 0.7746, 0.6921, 0.5961, 0.6751, 0.7746, 0.6751, 0.7746, 0.6751, 0.5961, 0.6921, 0.7746, 0.6921, 0.5961, 0.6921, 0.7746, 0.6751, 0.5961, 0.6751, 0.5961, 0.6751, 0.4176, 0.6921, 0.5961, 0.6921, 0.4176, 0.6921, 0.5961, 0.6751, 0.4176, 0.6751, 0.7746, 0.6751, 0.5961, 0.6921, 0.7746, 0.6921, 0.5961, 0.6921, 0.7746, 0.6751, 0.5961, 0.6751, 0.5961, 0.6751, 0.4176, 0.6921, 0.5961, 0.6921, 0.4176, 0.6921, 0.5961, 0.6751, 0.4176, 0.6751, 0.4176, 0.6751, 0.5961, 0.6921, 0.4176, 0.6921, 0.5961, 0.6921, 0.4176, 0.6751, 0.5961, 0.6751, 0.5961, 0.6751, 0.7746, 0.6921, 0.5961, 0.6921, 0.7746, 0.6921, 0.5961, 0.6751, 0.7746, 0.6751, 0.4843, 0.1168, 0.5368, 0.1384, 0.4843, 0.1384, 0.5368, 0.1384, 0.4843, 0.1168, 0.5368, 0.1168, 0.5368, 0.1168, 0.6082, 0.1384, 0.5368, 0.1384, 0.6082, 0.1384, 0.5368, 0.1168, 0.6082, 0.1168, 0.2687, 0.064, 0.4413, 0.0313, 0.2687, 0.0313, 0.4413, 0.0313, 0.2687, 0.064, 0.4413, 0.0746, 0.4413, 0.0746, 0.6059, 0.0313, 0.4413, 0.0313, 0.6059, 0.0313, 0.4413, 0.0746, 0.6059, 0.0746, 0.6059, 0.0746, 0.7265, 0.0313, 0.6059, 0.0313, 0.7265, 0.0313, 0.6059, 0.0746, 0.7265, 0.0746, 0.7265, 0.0746, 0.968, 0.0313, 0.7265, 0.0313, 0.968, 0.0313, 0.7265, 0.0746, 0.968, 0.0746, 0.4645, 0.7027, 0.6059, 0.67, 0.4645, 0.67, 0.6059, 0.7027, 0.6059, 0.67, 0.4645, 0.7027, 0.6059, 0.7027, 0.7496, 0.67, 0.6059, 0.67, 0.7496, 0.7027, 0.7496, 0.67, 0.6059, 0.7027, 0.7496, 0.7027, 0.606, 0.67, 0.7496, 0.67, 0.606, 0.7027, 0.606, 0.67, 0.7496, 0.7027, 0.606, 0.7027, 0.4645, 0.67, 0.606, 0.67, 0.4645, 0.7027, 0.4645, 0.67, 0.606, 0.7027, 0.4843, 0.1352, 0.4843, 0.1169, 0.427, 0.1352, 0.427, 0.1169, 0.427, 0.1352, 0.4843, 0.1169, 0.427, 0.1352, 0.427, 0.1169, 0.3192, 0.1352, 0.3393, 0.1169, 0.3192, 0.1352, 0.427, 0.1169, 1.276, 0.1397, 1.276, 0.1154, 1.12, 0.1397, 1.424, 0.1397, 1.494, 0.1154, 1.494, 0.1397, 1.006, 0.0039, 1.006, 0.1189, 0.8882, 0.0039, 0.8881, 0.1189, 0.8882, 0.0039, 1.006, 0.1189, 0.8882, 0.0039, 0.8881, 0.1189, 0.771, 0.0039, 0.7712, 0.1189, 0.771, 0.0039, 0.8881, 0.1189, 0.771, 0.0039, 0.7712, 0.1189, 0.5143, 0.0039, 0.5143, 0.1189, 0.5143, 0.0039, 0.7712, 0.1189, 1.424, 0.1154, 1.347, 0.1397, 1.347, 0.1154, 0.5834, 0.8609, 0.5834, 0.858, 0.5705, 0.8609, 0.5705, 0.858, 0.5705, 0.8609, 0.5834, 0.858, 0.5705, 0.8609, 0.5705, 0.858, 0.5579, 0.8609, 0.5579, 0.858, 0.5579, 0.8609, 0.5705, 0.858, 1.276, 0.1397, 1.347, 0.1154, 1.347, 0.1397, 1.276, 0.1154, 1.276, 0.1397, 1.347, 0.1154, 1.347, 0.1154, 1.276, 0.1397, 1.276, 0.1154, 1.347, 0.1397, 1.347, 0.1154, 1.276, 0.1397, 1.12, 0.1397, 1.276, 0.1154, 1.276, 0.1397, -118.5, -528.1, -118.5, -526.1, -118.5, -448.7, -118.5, -445.4, -118.5, -448.7, -118.5, -526.1, -118.5, -448.7, -118.5, -445.4, -118.5, -412.8, -118.5, -409.5, -118.5, -412.8, -118.5, -445.4, -118.5, -412.8, -118.5, -409.5, -118.5, -182.0, -118.5, -178.7, -118.5, -182.0, -118.5, -409.5, -118.5, -182.0, -118.5, -178.7, -118.5, -150.4, -118.5, -147.1, -118.5, -150.4, -118.5, -178.7, 1.276, 0.1154, 1.12, 0.1397, 1.12, 0.1154, 1.347, 0.1154, 1.347, 0.1397, 1.424, 0.1154, 1.038, 0.1397, 1.12, 0.1154, 1.12, 0.1397, 1.494, 0.1397, 1.494, 0.1154, 1.424, 0.1397, 1.12, 0.1154, 1.038, 0.1397, 1.038, 0.1154, 0.0002, 0.1489, 0.03, 0.2045, 0.0002, 0.2045, 0.03, 0.2045, 0.0002, 0.1489, 0.03, 0.1489, 0.2349, 0.1489, 0.03, 0.2045, 0.03, 0.1489, 0.03, 0.2045, 0.2349, 0.1489, 0.2349, 0.2045, 0.2349, 0.1489, 0.263, 0.1489, 0.2349, 0.2045, 0.263, 0.2045, 0.2349, 0.2045, 0.263, 0.1489, 0.7482, 0.1402, 0.7482, 0.1207, 0.789, 0.1403, 1.494, 0.1154, 1.494, 0.1397, 1.685, 0.1154, 0.789, 0.1211, 0.789, 0.1403, 0.7482, 0.1207, 1.685, 0.1397, 1.685, 0.1154, 1.494, 0.1397, 0.5012, 0.1218, 0.4995, 0.1397, 0.4608, 0.1397, 0.4995, 0.1397, 0.5012, 0.1218, 0.5456, 0.1218, 0.8328, 0.1218, 0.4995, 0.1397, 0.5456, 0.1218, 0.4995, 0.1397, 0.8328, 0.1218, 0.8788, 0.1397, 0.8328, 0.1218, 0.8771, 0.1218, 0.8788, 0.1397, 0.9175, 0.1397, 0.8788, 0.1397, 0.8771, 0.1218, 0.6304, 0.5251, 0.6304, 0.586, 0.8354, 0.4875])
me_users_andy_blender_exteel_maps_vhill_vhs_launcherc.materials.append(mat_pskmat0_015)
me_users_andy_blender_exteel_maps_vhill_vhs_launcherc.use_remesh_preserve_volume = False
me_users_andy_blender_exteel_maps_vhill_vhs_launcherc.use_remesh_preserve_attributes = False
me_users_andy_blender_exteel_maps_vhill_vhs_launcherc.use_mirror_vertex_groups = False
me_users_andy_blender_exteel_maps_vhill_vhs_launcherc.update()
me_users_andy_blender_exteel_maps_vhill_vhs_launcherb = bpy.data.meshes.new('/Users/andy/Blender/Exteel/Maps/VHill/VHS_launcherB')
me_users_andy_blender_exteel_maps_vhill_vhs_launcherb.from_pydata([(-89.06, 263.7, 3.756), (-76.98, 379.3, 3.761), (-76.98, 263.7, 3.756), (-89.06, 379.3, 3.761), (-89.06, -188.2, 26.93), (-76.98, 241.6, 26.93), (-76.98, -188.2, 26.93), (-89.06, 241.6, 26.93), (-89.06, 241.6, 26.93), (-76.98, 263.7, 3.756), (-76.98, 241.6, 26.93), (-89.06, 263.7, 3.756), (-89.06, 241.6, 69.43), (-89.06, -188.2, 26.93), (-89.06, -188.1, 69.43), (-89.06, 241.6, 26.93), (-89.06, -188.1, 73.7), (-89.06, 241.6, 73.7), (-89.06, 379.3, 73.7), (-89.06, 379.3, 69.43), (-76.97, -188.1, 79.57), (-89.06, 241.6, 73.7), (-89.06, -188.1, 73.7), (-89.06, 241.6, 73.7), (-76.97, -188.1, 79.57), (-76.97, 241.6, 79.89), (-63.7, -188.1, 79.57), (-76.97, 241.6, 79.89), (-76.97, -188.1, 79.57), (-63.7, 241.6, 79.89), (-89.06, 379.3, 73.7), (-89.06, 379.3, 73.7), (-76.97, 241.6, 79.89), (-76.97, 379.3, 80.94), (-63.7, 241.6, 79.89), (-76.97, 379.3, 80.94), (-76.97, 241.6, 79.89), (-63.7, 379.3, 80.94), (-63.7, -188.1, 69.43), (-63.7, 241.6, 79.89), (-63.7, -188.1, 79.57), (-63.7, 241.6, 69.43), (-63.7, 379.3, 80.94), (-63.7, 379.3, 69.43), (-87.63, -68.85, -40.67), (-78.99, -186.3, -40.67), (-78.99, -68.85, -40.67), (-87.63, -186.3, -40.67), (-87.63, -68.85, -90.09), (-87.63, -186.3, -40.67), (-87.63, -68.85, -40.67), (-87.63, -186.3, -89.97), (-78.99, -68.85, -40.67), (-78.99, -186.3, -89.97), (-78.99, -68.85, -90.09), (-78.99, -186.3, -40.67), (-78.99, -68.85, -90.09), (-87.63, -186.3, -89.97), (-87.63, -68.85, -90.09), (-78.99, -186.3, -89.97), (-87.63, 188.9, -40.67), (-78.99, 188.9, -40.67), (-87.63, 188.9, -90.09), (-87.63, 188.9, -40.67), (-78.99, 188.9, -40.67), (-78.99, 188.9, -90.09), (-78.99, 188.9, -90.09), (-87.63, 188.9, -90.09), (-87.63, 349.8, -40.67), (-78.99, 349.8, -40.67), (-87.63, 349.8, -90.09), (-87.63, 349.8, -40.67), (-78.99, 349.8, -40.67), (-78.99, 349.8, -90.09), (-78.99, 349.8, -90.09), (-87.63, 349.8, -90.09), (-89.06, 379.3, 3.761), (-89.06, 379.3, 26.95), (-89.06, 263.7, 3.756), (91.8, 263.7, 3.756), (79.72, 263.7, 3.756), (79.72, 379.3, 3.761), (91.8, 379.3, 3.761), (91.8, -188.2, 26.93), (79.72, -188.2, 26.93), (79.72, 241.6, 26.93), (91.8, 241.6, 26.93), (91.8, 241.6, 26.93), (79.72, 241.6, 26.93), (79.72, 263.7, 3.756), (91.8, 263.7, 3.756), (91.8, 241.6, 69.43), (91.8, -188.1, 69.43), (91.8, -188.2, 26.93), (91.8, 241.6, 26.93), (91.8, -188.1, 73.7), (91.8, 241.6, 73.7), (91.8, 379.3, 73.7), (91.8, 379.3, 69.43), (79.71, -188.1, 79.57), (91.8, -188.1, 73.7), (91.8, 241.6, 73.7), (91.8, 241.6, 73.7), (79.71, 241.6, 79.89), (79.71, -188.1, 79.57), (66.44, -188.1, 79.57), (79.71, -188.1, 79.57), (79.71, 241.6, 79.89), (66.44, 241.6, 79.89), (91.8, 379.3, 73.7), (91.8, 379.3, 73.7), (79.71, 379.3, 80.94), (79.71, 241.6, 79.89), (66.44, 241.6, 79.89), (79.71, 241.6, 79.89), (79.71, 379.3, 80.94), (66.44, 379.3, 80.94), (66.44, -188.1, 69.43), (66.44, -188.1, 79.57), (66.44, 241.6, 79.89), (66.44, 241.6, 69.43), (66.44, 379.3, 80.94), (66.44, 379.3, 69.43), (90.37, -68.85, -40.67), (81.73, -68.85, -40.67), (81.73, -186.3, -40.67), (90.37, -186.3, -40.67), (90.37, -68.85, -90.09), (90.37, -68.85, -40.67), (90.37, -186.3, -40.67), (90.37, -186.3, -89.97), (81.73, -68.85, -40.67), (81.73, -68.85, -90.09), (81.73, -186.3, -89.97), (81.73, -186.3, -40.67), (81.73, -68.85, -90.09), (90.37, -68.85, -90.09), (90.37, -186.3, -89.97), (81.73, -186.3, -89.97), (90.37, 188.9, -40.67), (81.73, 188.9, -40.67), (90.37, 188.9, -90.09), (90.37, 188.9, -40.67), (81.73, 188.9, -40.67), (81.73, 188.9, -90.09), (81.73, 188.9, -90.09), (90.37, 188.9, -90.09), (90.37, 349.8, -40.67), (81.73, 349.8, -40.67), (90.37, 349.8, -90.09), (90.37, 349.8, -40.67), (81.73, 349.8, -40.67), (81.73, 349.8, -90.09), (81.73, 349.8, -90.09), (90.37, 349.8, -90.09), (91.8, 379.3, 3.761), (91.8, 379.3, 26.95), (91.8, 263.7, 3.756)], [], [(22, 20, 21), (119, 117, 118), (117, 119, 120), (121, 120, 119), (120, 121, 122), (115, 113, 114), (113, 115, 116), (37, 35, 34), (36, 34, 35), (7, 5, 4), (6, 4, 5), (3, 1, 0), (2, 0, 1), (142, 149, 150), (149, 142, 141), (140, 147, 148), (147, 140, 139), (128, 141, 142), (141, 128, 127), (124, 139, 140), (139, 124, 123), (137, 135, 136), (135, 137, 138), (133, 131, 132), (131, 133, 134), (143, 132, 131), (132, 143, 144), (151, 144, 143), (144, 151, 152), (129, 127, 128), (127, 129, 130), (123, 125, 126), (125, 123, 124), (107, 105, 106), (105, 107, 108), (91, 95, 92), (95, 91, 96), (93, 91, 92), (91, 93, 94), (89, 87, 88), (87, 89, 90), (85, 83, 84), (83, 85, 86), (81, 79, 80), (79, 81, 82), (62, 63, 70), (71, 70, 63), (60, 61, 68), (69, 68, 61), (48, 50, 62), (63, 62, 50), (44, 46, 60), (61, 60, 46), (59, 57, 56), (58, 56, 57), (55, 53, 52), (54, 52, 53), (52, 54, 64), (65, 64, 54), (64, 65, 72), (73, 72, 65), (51, 49, 48), (50, 48, 49), (46, 44, 45), (47, 45, 44), (28, 26, 27), (29, 27, 26), (17, 12, 16), (14, 16, 12), (15, 13, 12), (14, 12, 13), (10, 8, 9), (11, 9, 8), (91, 97, 96), (97, 91, 98), (91, 156, 98), (156, 91, 94), (94, 155, 156), (155, 94, 157), (112, 110, 111), (146, 153, 154), (153, 146, 145), (136, 145, 146), (145, 136, 135), (78, 15, 76), (77, 76, 15), (15, 12, 77), (19, 77, 12), (19, 12, 18), (17, 18, 12), (56, 58, 66), (67, 66, 58), (66, 67, 74), (75, 74, 67), (25, 23, 24), (109, 103, 102), (23, 25, 30), (104, 102, 103), (33, 31, 32), (101, 99, 100), (43, 42, 41), (39, 41, 42), (41, 39, 38), (40, 38, 39)])
_uv = me_users_andy_blender_exteel_maps_vhill_vhs_launcherb.uv_layers.new(name='psk0')
_uv.uv.foreach_set('vector', [0.0255, 0.1154, 0.0256, 0.1397, 0.7919, 0.1154, 0.1723, 0.1362, 0.7563, 0.1239, 0.7563, 0.1362, 0.7563, 0.1239, 0.1723, 0.1362, 0.1723, 0.1239, -0.0149, 0.1363, 0.1723, 0.1239, 0.1723, 0.1362, 0.1723, 0.1239, -0.0149, 0.1363, -0.0149, 0.1239, 0.7863, 0.1394, 0.6486, 0.123, 0.6486, 0.1394, 0.6486, 0.123, 0.7863, 0.1394, 0.7863, 0.123, 0.7863, 0.123, 0.7863, 0.1394, 0.6486, 0.123, 0.6486, 0.1394, 0.6486, 0.123, 0.7863, 0.1394, 0.5834, 0.8597, 0.5834, 0.8592, 0.5579, 0.8597, 0.5579, 0.8592, 0.5579, 0.8597, 0.5834, 0.8592, 0.5834, 0.8603, 0.5834, 0.8586, 0.5634, 0.8603, 0.5634, 0.8586, 0.5634, 0.8603, 0.5834, 0.8586, 0.3271, 0.0002, 0.7779, 0.14, 0.7779, 0.0002, 0.7779, 0.14, 0.3271, 0.0002, 0.3271, 0.14, 0.3272, 0.0217, 0.7779, 0.0007, 0.7779, 0.0217, 0.7779, 0.0007, 0.3272, 0.0217, 0.3272, 0.0007, 0.0139, 0.0002, 0.7257, 0.14, 0.7257, 0.0002, 0.7257, 0.14, 0.0139, 0.0002, 0.0139, 0.14, 0.0139, 0.0195, 0.7256, 0.0006, 0.7256, 0.0195, 0.7256, 0.0006, 0.0139, 0.0195, 0.0139, 0.0006, -133.5, 375.6, -121.3, 228.6, -133.5, 228.6, -121.3, 228.6, -133.5, 375.6, -121.3, 375.6, -121.3, 375.6, -121.3, 198.8, -121.3, 228.6, -121.3, 198.8, -121.3, 375.6, -121.3, 357.6, -121.3, 8.536, -121.3, 216.9, -121.3, 198.8, -121.3, 216.9, -121.3, 8.536, -121.3, 26.53, -121.3, -141.8, -121.3, 26.53, -121.3, 8.536, -121.3, 26.53, -121.3, -141.8, -121.3, -121.2, 0.7731, 0.0011, 0.4027, 0.1398, 0.4028, 0.0011, 0.4027, 0.1398, 0.7731, 0.0011, 0.773, 0.1398, 0.4029, 0.0008, 0.7731, 0.0314, 0.7731, 0.0008, 0.7731, 0.0314, 0.4029, 0.0008, 0.4029, 0.0314, 0.6486, 0.1394, 0.2189, 0.123, 0.2189, 0.1394, 0.2189, 0.123, 0.6486, 0.1394, 0.6486, 0.123, 0.7919, 0.1066, 0.0255, 0.1154, 0.0255, 0.1066, 0.0255, 0.1154, 0.7919, 0.1066, 0.7919, 0.1154, 0.0007, 0.118, 1.006, 0.0096, 0.0008, 0.0096, 1.006, 0.0096, 0.0007, 0.118, 1.006, 0.118, 0.5634, 0.8586, 0.5579, 0.8603, 0.5579, 0.8586, 0.5579, 0.8603, 0.5634, 0.8586, 0.5634, 0.8603, 0.5834, 0.8592, 0.5579, 0.8597, 0.5579, 0.8592, 0.5579, 0.8597, 0.5834, 0.8592, 0.5834, 0.8597, 0.5834, 0.8586, 0.5634, 0.8603, 0.5634, 0.8586, 0.5634, 0.8603, 0.5834, 0.8586, 0.5834, 0.8603, 0.3271, 0.14, 0.3271, 0.0002, 0.7779, 0.14, 0.7779, 0.0002, 0.7779, 0.14, 0.3271, 0.0002, 0.3272, 0.0007, 0.3272, 0.0217, 0.7779, 0.0007, 0.7779, 0.0217, 0.7779, 0.0007, 0.3272, 0.0217, 0.0139, 0.14, 0.0139, 0.0002, 0.7257, 0.14, 0.7257, 0.0002, 0.7257, 0.14, 0.0139, 0.0002, 0.0139, 0.0006, 0.0139, 0.0195, 0.7256, 0.0006, 0.7256, 0.0195, 0.7256, 0.0006, 0.0139, 0.0195, -121.3, 375.6, -133.5, 375.6, -121.3, 228.6, -133.5, 228.6, -121.3, 228.6, -133.5, 375.6, -121.3, 357.6, -121.3, 375.6, -121.3, 198.8, -121.3, 228.6, -121.3, 198.8, -121.3, 375.6, -121.3, 198.8, -121.3, 216.9, -121.3, 8.536, -121.3, 26.53, -121.3, 8.536, -121.3, 216.9, -121.3, 8.536, -121.3, 26.53, -121.3, -141.8, -121.3, -121.2, -121.3, -141.8, -121.3, 26.53, 0.773, 0.1398, 0.7731, 0.0011, 0.4027, 0.1398, 0.4028, 0.0011, 0.4027, 0.1398, 0.7731, 0.0011, 0.4029, 0.0314, 0.4029, 0.0008, 0.7731, 0.0314, 0.7731, 0.0008, 0.7731, 0.0314, 0.4029, 0.0008, 0.2189, 0.1394, 0.2189, 0.123, 0.6486, 0.1394, 0.6486, 0.123, 0.6486, 0.1394, 0.2189, 0.123, 0.7919, 0.1154, 0.7919, 0.1066, 0.0255, 0.1154, 0.0255, 0.1066, 0.0255, 0.1154, 0.7919, 0.1066, 1.006, 0.118, 0.0007, 0.118, 1.006, 0.0096, 0.0008, 0.0096, 1.006, 0.0096, 0.0007, 0.118, 0.5579, 0.8586, 0.5579, 0.8603, 0.5634, 0.8586, 0.5634, 0.8603, 0.5634, 0.8586, 0.5579, 0.8603, 0.3584, 0.8508, 0.6623, 0.8602, 0.3584, 0.8602, 0.6623, 0.8602, 0.3584, 0.8508, 0.6623, 0.8508, 0.3584, 0.8508, 0.6623, 0.7589, 0.6623, 0.8508, 0.6623, 0.7589, 0.3584, 0.8508, 0.3584, 0.7589, 0.3584, 0.7589, 0.6623, 0.7088, 0.6623, 0.7589, 0.6623, 0.7088, 0.3584, 0.7589, 0.4072, 0.7088, 0.7922, 0.1397, 1.038, 0.1154, 1.038, 0.1397, -133.5, 26.53, -121.3, -121.2, -132.2, -120.9, -121.3, -121.2, -133.5, 26.53, -121.3, 26.53, -133.5, 216.9, -121.3, 26.53, -133.5, 26.53, -121.3, 26.53, -133.5, 216.9, -121.3, 216.9, 0.4072, 0.7088, 0.3584, 0.7589, 0.6623, 0.7088, 0.6623, 0.7589, 0.6623, 0.7088, 0.3584, 0.7589, 0.3584, 0.7589, 0.3584, 0.8508, 0.6623, 0.7589, 0.6623, 0.8508, 0.6623, 0.7589, 0.3584, 0.8508, 0.6623, 0.8508, 0.3584, 0.8508, 0.6623, 0.8602, 0.3584, 0.8602, 0.6623, 0.8602, 0.3584, 0.8508, -121.3, 216.9, -133.5, 216.9, -121.3, 26.53, -133.5, 26.53, -121.3, 26.53, -133.5, 216.9, -121.3, 26.53, -133.5, 26.53, -121.3, -121.2, -132.2, -120.9, -121.3, -121.2, -133.5, 26.53, 0.7922, 0.1397, 0.7919, 0.1154, 0.0256, 0.1397, 1.038, 0.1154, 0.7922, 0.1397, 0.7919, 0.1154, 0.7919, 0.1154, 0.7922, 0.1397, 1.038, 0.1154, 0.0256, 0.1397, 0.7919, 0.1154, 0.7922, 0.1397, 1.038, 0.1397, 1.038, 0.1154, 0.7922, 0.1397, 0.7919, 0.1154, 0.0256, 0.1397, 0.0255, 0.1154, -0.0165, 0.124, -0.0165, 0.1363, 0.1707, 0.124, 0.1707, 0.1363, 0.1707, 0.124, -0.0165, 0.1363, 0.1707, 0.124, 0.1707, 0.1363, 0.7547, 0.124, 0.7547, 0.1363, 0.7547, 0.124, 0.1707, 0.1363])
me_users_andy_blender_exteel_maps_vhill_vhs_launcherb.materials.append(mat_pskmat0_014)
me_users_andy_blender_exteel_maps_vhill_vhs_launcherb.use_remesh_preserve_volume = False
me_users_andy_blender_exteel_maps_vhill_vhs_launcherb.use_remesh_preserve_attributes = False
me_users_andy_blender_exteel_maps_vhill_vhs_launcherb.use_mirror_vertex_groups = False
me_users_andy_blender_exteel_maps_vhill_vhs_launcherb.update()
me_users_andy_blender_exteel_maps_vhill_vhs_launchera_002 = bpy.data.meshes.new('/Users/andy/Blender/Exteel/Maps/VHill/VHS_launcherA.002')
me_users_andy_blender_exteel_maps_vhill_vhs_launchera_002.from_pydata([(-87.63, -324.0, -40.67), (-66.67, -404.3, -40.67), (-66.67, -324.0, -40.67), (-87.63, -404.3, -40.67), (-66.67, -324.0, -89.97), (-87.63, -404.3, -89.97), (-87.63, -324.0, -89.97), (-66.67, -404.3, -89.97), (-87.63, -324.0, -89.97), (-87.63, -404.3, -40.67), (-87.63, -324.0, -40.67), (-87.63, -404.3, -89.97), (-87.63, -488.6, -40.67), (-76.17, -535.2, -40.67), (-76.17, -488.6, -40.67), (-87.63, -535.2, -40.67), (-87.63, -488.6, -89.97), (-87.63, -535.2, -40.67), (-87.63, -488.6, -40.67), (-87.63, -526.3, -89.97), (-66.67, -324.0, -89.97), (-66.67, -404.3, -83.86), (-66.67, -404.3, -89.97), (-66.67, -324.0, -83.86), (-89.05, -558.6, 73.7), (-76.98, -557.8, 69.43), (-76.97, -559.6, 79.33), (-89.05, -557.8, 69.43), (-89.05, -557.8, 69.43), (-76.98, -540.0, -21.72), (-76.98, -557.8, 69.43), (-89.05, -540.0, -21.72), (-89.06, -218.9, 5.735), (-76.98, -188.2, 26.93), (-76.98, -218.9, 5.735), (-89.06, -188.2, 26.93), (-89.06, -218.9, 5.735), (-89.06, -188.1, 69.43), (-89.06, -188.2, 26.93), (-89.06, -218.9, 69.43), (-89.06, -218.9, 73.7), (-89.06, -188.1, 73.7), (-76.97, -218.9, 79.32), (-89.06, -188.1, 73.7), (-89.06, -218.9, 73.7), (-89.06, -188.1, 73.7), (-76.97, -218.9, 79.32), (-76.97, -188.1, 79.57), (-63.7, -218.9, 79.32), (-76.97, -188.1, 79.57), (-76.97, -218.9, 79.32), (-63.7, -188.1, 79.57), (-76.97, -304.7, 79.32), (-89.06, -304.7, 73.7), (-63.7, -304.7, 69.43), (-63.7, -218.9, 79.32), (-63.7, -304.7, 79.32), (-63.7, -218.9, 69.43), (-89.06, -304.7, 73.7), (-89.06, -304.7, 69.43), (-63.7, -304.7, 79.32), (-76.97, -218.9, 79.32), (-76.97, -304.7, 79.32), (-63.7, -218.9, 79.32), (-89.06, -304.7, 5.736), (-76.98, -218.9, 5.735), (-76.98, -304.7, 5.735), (-89.06, -218.9, 5.735), (-89.06, -304.7, 5.736), (-63.7, -188.1, 79.57), (-63.7, -188.1, 69.43), (-87.63, -186.3, -40.67), (-78.99, -324.0, -40.67), (-78.99, -186.3, -40.67), (-87.63, -186.3, -89.97), (-87.63, -186.3, -40.67), (-78.99, -186.3, -40.67), (-78.99, -324.0, -89.97), (-78.99, -186.3, -89.97), (-78.99, -324.0, -40.67), (-78.99, -186.3, -89.97), (-87.63, -186.3, -89.97), (-78.99, -324.0, -89.97), (-89.06, -380.2, 73.7), (-89.06, -380.2, 69.43), (-76.97, -380.2, 79.32), (-89.06, -380.2, 73.7), (-89.06, -380.2, 5.81), (-76.98, -380.2, 5.81), (-89.06, -380.2, 5.81), (-63.7, -380.3, 79.32), (-76.97, -380.2, 79.32), (-76.98, -380.2, 69.43), (-63.7, -304.7, 69.43), (-63.7, -380.3, 69.43), (-76.98, -304.7, 69.43), (-89.05, -407.0, 73.7), (-89.05, -407.0, 69.43), (-76.97, -407.0, 79.32), (-89.05, -407.0, 73.7), (-89.05, -407.1, -21.72), (-76.98, -380.2, 5.81), (-76.98, -407.1, -21.72), (-89.06, -380.2, 5.81), (-106.1, -407.0, 55.9), (-106.1, -393.1, 11.05), (-106.1, -412.5, -8.818), (-106.1, -393.1, 55.9), (-63.7, -407.0, 79.32), (-76.97, -407.0, 79.32), (-63.7, -407.0, 69.43), (-63.7, -380.3, 79.32), (-63.7, -407.0, 79.32), (-63.7, -380.3, 69.43), (-76.98, -407.0, 69.43), (-63.7, -407.0, 69.43), (-89.05, -558.6, 73.7), (-89.05, -557.8, 69.43), (-76.97, -559.6, 79.33), (-89.05, -558.6, 73.7), (-89.05, -540.0, -21.72), (-76.98, -407.1, -21.72), (-76.98, -540.0, -21.72), (-89.05, -407.1, -21.72), (-106.1, -542.2, 55.9), (-106.1, -529.3, -8.818), (-76.98, -540.0, -21.72), (-76.98, -407.0, 69.43), (-76.98, -557.8, 69.43), (-76.98, -407.1, -21.72), (-63.7, -559.6, 79.33), (-76.97, -559.6, 79.33), (-76.98, -557.8, 69.43), (-63.7, -557.8, 69.43), (-89.05, -557.8, 69.43), (-106.1, -529.3, -8.818), (-89.05, -540.0, -21.72), (-106.1, -529.3, -8.818), (-89.05, -557.8, 69.43), (-106.1, -542.2, 55.9), (-89.06, -380.2, 5.81), (-106.1, -393.1, 55.9), (-89.06, -380.2, 69.43), (-106.1, -393.1, 11.05), (-89.06, -380.2, 69.43), (-106.1, -407.0, 55.9), (-89.05, -407.0, 69.43), (-106.1, -393.1, 55.9), (-89.05, -407.1, -21.72), (-106.1, -393.1, 11.05), (-89.06, -380.2, 5.81), (-106.1, -412.5, -8.818), (-106.1, -542.2, 55.9), (-89.05, -557.8, 69.43), (-89.05, -540.0, -21.72), (-106.1, -412.5, -8.818), (-89.05, -407.1, -21.72), (-106.1, -529.3, -8.818), (-76.17, -526.3, -89.97), (-87.63, -535.2, -40.67), (-87.63, -526.3, -89.97), (-76.17, -535.2, -40.67), (-76.17, -729.1, -120.0), (-85.83, -731.8, -109.2), (-85.83, -729.1, -120.0), (-76.17, -731.8, -109.2), (-76.27, -689.8, -122.4), (-38.78, -689.7, -118.5), (-76.27, -689.7, -118.5), (-38.78, -689.8, -122.4), (-38.78, -552.2, -90.16), (-38.78, -689.8, -122.4), (-38.78, -552.3, -94.04), (-38.78, -689.7, -118.5), (-76.2, -552.3, -94.04), (-85.83, -689.8, -122.4), (-85.83, -552.3, -94.04), (-76.17, -689.8, -122.4), (-85.83, -552.3, -94.04), (-85.83, -689.0, -101.2), (-85.83, -579.2, -79.37), (-85.83, -689.8, -122.4), (-76.17, -579.2, -79.37), (-76.17, -689.8, -122.4), (-76.2, -552.3, -94.04), (-76.17, -689.0, -101.2), (-38.78, -552.3, -94.04), (-76.27, -689.8, -122.4), (-38.78, -689.8, -122.4), (-76.17, -689.8, -122.4), (-85.83, -729.1, -120.0), (-85.83, -689.8, -122.4), (-76.17, -729.1, -120.0), (-85.83, -731.8, -109.2), (-85.83, -729.1, -120.0), (-85.83, -689.0, -101.2), (-76.17, -731.8, -109.2), (-76.17, -689.0, -101.2), (-85.83, -731.8, -109.2), (-76.17, -729.1, -120.0), (-76.17, -731.8, -109.2), (-90.18, -613.0, -149.7), (-80.52, -593.6, -144.2), (-80.52, -613.0, -149.7), (-90.18, -593.6, -144.2), (-90.18, -676.2, -119.6), (-80.52, -613.0, -149.7), (-80.52, -676.2, -119.6), (-90.18, -613.0, -149.7), (-80.52, -601.1, -104.1), (-90.18, -593.6, -144.2), (-90.18, -601.1, -104.1), (-80.52, -593.6, -144.2), (-80.52, -676.2, -119.6), (-80.52, -593.6, -144.2), (-80.52, -601.1, -104.1), (-80.52, -613.0, -149.7), (-90.18, -601.1, -104.1), (-90.18, -613.0, -149.7), (-90.18, -676.2, -119.6), (-90.18, -593.6, -144.2), (-85.16, -595.3, -160.8), (-87.29, -598.7, -145.7), (-86.05, -594.5, -160.6), (-87.29, -598.7, -145.7), (-85.16, -595.3, -160.8), (-85.16, -600.7, -146.2), (-86.05, -594.5, -160.6), (-85.16, -596.6, -145.1), (-85.16, -593.6, -160.4), (-85.16, -596.6, -145.1), (-86.05, -594.5, -160.6), (-87.29, -598.7, -145.7), (-85.16, -593.6, -160.4), (-83.04, -598.7, -145.7), (-84.28, -594.5, -160.6), (-83.04, -598.7, -145.7), (-85.16, -593.6, -160.4), (-85.16, -596.6, -145.1), (-84.28, -594.5, -160.6), (-85.16, -600.7, -146.2), (-85.16, -595.3, -160.8), (-85.16, -600.7, -146.2), (-84.28, -594.5, -160.6), (-83.04, -598.7, -145.7), (-86.05, -594.5, -160.6), (-85.16, -592.0, -169.5), (-85.16, -595.3, -160.8), (-85.16, -593.6, -160.4), (-85.16, -592.0, -169.5), (-86.05, -594.5, -160.6), (-84.28, -594.5, -160.6), (-85.16, -592.0, -169.5), (-85.16, -593.6, -160.4), (-85.16, -595.3, -160.8), (-85.16, -592.0, -169.5), (-84.28, -594.5, -160.6), (-80.52, -679.3, -103.4), (-90.18, -604.2, -87.97), (-90.18, -679.3, -103.4), (-80.52, -604.2, -87.97), (-80.52, -676.2, -119.6), (-90.18, -679.3, -103.4), (-90.18, -676.2, -119.6), (-80.52, -679.3, -103.4), (-90.18, -601.1, -104.1), (-80.52, -604.2, -87.97), (-80.52, -601.1, -104.1), (-90.18, -604.2, -87.97), (-80.52, -679.3, -103.4), (-80.52, -604.2, -87.97), (-90.18, -604.2, -87.97), (-90.18, -679.3, -103.4), (-76.17, -689.0, -101.2), (-85.83, -579.2, -79.37), (-85.83, -689.0, -101.2), (-76.17, -579.2, -79.37), (-85.83, -552.3, -94.04), (-76.17, -579.2, -79.37), (-76.2, -552.3, -94.04), (-85.83, -579.2, -79.37), (-96.75, -526.3, -102.0), (-69.97, -526.3, -89.97), (-96.75, -526.3, -89.97), (-69.97, -526.3, -102.0), (-96.75, -244.7, -96.32), (-69.97, -244.7, -89.97), (-69.97, -244.7, -96.32), (-96.75, -244.7, -89.97), (-96.75, -472.2, -140.2), (-69.97, -472.2, -140.2), (-96.75, -526.3, -102.0), (-69.97, -526.3, -102.0), (-96.75, -396.4, -140.2), (-69.97, -396.4, -140.2), (-69.97, -320.5, -118.1), (-96.75, -320.5, -118.1), (-69.97, -244.7, -96.32), (-96.75, -244.7, -96.32), (-69.97, -526.3, -89.97), (-69.97, -472.2, -140.2), (-69.97, -472.2, -89.97), (-69.97, -526.3, -102.0), (-69.97, -396.4, -140.2), (-69.97, -396.4, -89.97), (-69.97, -320.5, -118.1), (-69.97, -320.5, -89.97), (-69.97, -244.7, -96.32), (-69.97, -244.7, -89.97), (-96.75, -472.2, -89.97), (-96.75, -472.2, -140.2), (-96.75, -526.3, -89.97), (-96.75, -526.3, -102.0), (-96.75, -396.4, -89.97), (-96.75, -396.4, -140.2), (-96.75, -320.5, -89.97), (-96.75, -320.5, -118.1), (-96.75, -244.7, -89.97), (-96.75, -244.7, -96.32), (-27.36, -502.7, -89.97), (-27.36, -404.3, -89.97), (-87.64, -502.7, -89.97), (-27.36, -404.3, -89.97), (-87.63, -404.3, -83.46), (-27.36, -404.3, -83.46), (-87.63, -404.3, -89.97), (-87.63, -502.7, -83.46), (-27.36, -502.7, -89.97), (-27.36, -502.7, -83.46), (-87.64, -502.7, -89.97), (-77.8, -404.3, -40.67), (-77.8, -488.6, -40.67), (-86.43, -472.2, -89.97), (-96.75, -526.3, -89.97), (-86.43, -526.3, -89.97), (-96.75, -472.2, -89.97), (-86.43, -396.4, -89.97), (-96.75, -396.4, -89.97), (-86.43, -320.5, -89.97), (-96.75, -320.5, -89.97), (-86.43, -244.7, -89.97), (-96.75, -244.7, -89.97), (90.37, -324.0, -40.67), (69.41, -324.0, -40.67), (69.41, -404.3, -40.67), (90.37, -404.3, -40.67), (69.41, -324.0, -89.97), (90.37, -324.0, -89.97), (90.37, -404.3, -89.97), (69.41, -404.3, -89.97), (90.37, -324.0, -89.97), (90.37, -324.0, -40.67), (90.37, -404.3, -40.67), (90.37, -404.3, -89.97), (90.37, -488.6, -40.67), (78.91, -488.6, -40.67), (78.91, -535.2, -40.67), (90.37, -535.2, -40.67), (90.37, -488.6, -89.97), (90.37, -488.6, -40.67), (90.37, -535.2, -40.67), (90.37, -526.3, -89.97), (69.41, -324.0, -89.97), (69.41, -404.3, -89.97), (69.41, -404.3, -83.86), (69.41, -324.0, -83.86), (91.79, -558.6, 73.7), (79.71, -559.6, 79.33), (79.72, -557.8, 69.43), (91.79, -557.8, 69.43), (91.79, -557.8, 69.43), (79.72, -557.8, 69.43), (79.72, -540.0, -21.72), (91.79, -540.0, -21.72), (91.8, -218.9, 5.735), (79.72, -218.9, 5.735), (79.72, -188.2, 26.93), (91.8, -188.2, 26.93), (91.8, -218.9, 5.735), (91.8, -188.2, 26.93), (91.8, -188.1, 69.43), (91.8, -218.9, 69.43), (91.8, -218.9, 73.7), (91.8, -188.1, 73.7), (79.71, -218.9, 79.32), (91.8, -218.9, 73.7), (91.8, -188.1, 73.7), (91.8, -188.1, 73.7), (79.71, -188.1, 79.57), (79.71, -218.9, 79.32), (66.44, -218.9, 79.32), (79.71, -218.9, 79.32), (79.71, -188.1, 79.57), (66.44, -188.1, 79.57), (79.71, -304.7, 79.32), (91.8, -304.7, 73.7), (66.44, -304.7, 69.43), (66.44, -304.7, 79.32), (66.44, -218.9, 79.32), (66.44, -218.9, 69.43), (91.8, -304.7, 73.7), (91.8, -304.7, 69.43), (66.44, -304.7, 79.32), (79.71, -304.7, 79.32), (79.71, -218.9, 79.32), (66.44, -218.9, 79.32), (91.8, -304.7, 5.736), (79.72, -304.7, 5.735), (79.72, -218.9, 5.735), (91.8, -218.9, 5.735), (91.8, -304.7, 5.736), (66.44, -188.1, 79.57), (66.44, -188.1, 69.43), (90.37, -186.3, -40.67), (81.73, -186.3, -40.67), (81.73, -324.0, -40.67), (90.37, -186.3, -89.97), (90.37, -186.3, -40.67), (81.73, -186.3, -40.67), (81.73, -186.3, -89.97), (81.73, -324.0, -89.97), (81.73, -324.0, -40.67), (81.73, -186.3, -89.97), (90.37, -186.3, -89.97), (81.73, -324.0, -89.97), (91.8, -380.2, 73.7), (91.8, -380.2, 69.43), (79.71, -380.2, 79.32), (91.8, -380.2, 73.7), (91.8, -380.2, 5.81), (79.72, -380.2, 5.81), (91.8, -380.2, 5.81), (66.44, -380.3, 79.32), (79.71, -380.2, 79.32), (79.72, -380.2, 69.43), (66.44, -380.3, 69.43), (66.44, -304.7, 69.43), (79.72, -304.7, 69.43), (91.8, -407.0, 73.7), (91.8, -407.0, 69.43), (79.71, -407.0, 79.32), (91.8, -407.0, 73.7), (91.79, -407.1, -21.72), (79.72, -407.1, -21.72), (79.72, -380.2, 5.81), (91.8, -380.2, 5.81), (108.9, -407.0, 55.9), (108.9, -412.5, -8.818), (108.9, -393.1, 11.05), (108.9, -393.1, 55.9), (66.44, -407.0, 79.32), (79.71, -407.0, 79.32), (66.44, -407.0, 69.43), (66.44, -407.0, 79.32), (66.44, -380.3, 79.32), (66.44, -380.3, 69.43), (79.72, -407.0, 69.43), (66.44, -407.0, 69.43), (91.79, -558.6, 73.7), (91.79, -557.8, 69.43), (79.71, -559.6, 79.33), (91.79, -558.6, 73.7), (91.79, -540.0, -21.72), (79.72, -540.0, -21.72), (79.72, -407.1, -21.72), (91.79, -407.1, -21.72), (108.9, -542.2, 55.9), (108.9, -529.3, -8.818), (79.72, -540.0, -21.72), (79.72, -557.8, 69.43), (79.72, -407.0, 69.43), (79.72, -407.1, -21.72), (66.44, -559.6, 79.33), (79.71, -559.6, 79.33), (79.72, -557.8, 69.43), (66.44, -557.8, 69.43), (66.44, -407.0, 79.32), (66.44, -407.0, 69.43), (-63.7, -407.0, 69.43), (-63.7, -407.0, 79.32), (-63.7, -557.8, 69.43), (-63.7, -407.0, 69.43), (-63.7, -407.0, 79.32), (-63.7, -559.6, 79.33), (91.79, -557.8, 69.43), (91.79, -540.0, -21.72), (108.9, -529.3, -8.818), (108.9, -529.3, -8.818), (108.9, -542.2, 55.9), (91.79, -557.8, 69.43), (91.8, -380.2, 5.81), (91.8, -380.2, 69.43), (108.9, -393.1, 55.9), (108.9, -393.1, 11.05), (91.8, -380.2, 69.43), (91.8, -407.0, 69.43), (108.9, -407.0, 55.9), (108.9, -393.1, 55.9), (91.79, -407.1, -21.72), (91.8, -380.2, 5.81), (108.9, -393.1, 11.05), (108.9, -412.5, -8.818), (91.79, -557.8, 69.43), (108.9, -542.2, 55.9), (91.79, -540.0, -21.72), (91.79, -407.1, -21.72), (108.9, -412.5, -8.818), (108.9, -529.3, -8.818), (78.91, -526.3, -89.97), (90.37, -526.3, -89.97), (90.37, -535.2, -40.67), (78.91, -535.2, -40.67), (78.91, -729.1, -120.0), (88.57, -729.1, -120.0), (88.57, -731.8, -109.2), (78.91, -731.8, -109.2), (79.01, -689.8, -122.4), (79.01, -689.7, -118.5), (41.52, -689.7, -118.5), (41.52, -689.8, -122.4), (41.52, -552.2, -90.16), (41.52, -552.3, -94.04), (41.52, -689.8, -122.4), (41.52, -689.7, -118.5), (78.94, -552.3, -94.04), (88.57, -552.3, -94.04), (88.57, -689.8, -122.4), (78.91, -689.8, -122.4), (88.57, -552.3, -94.04), (88.57, -579.2, -79.37), (88.57, -689.0, -101.2), (88.57, -689.8, -122.4), (78.91, -579.2, -79.37), (78.94, -552.3, -94.04), (78.91, -689.8, -122.4), (78.91, -689.0, -101.2), (41.52, -552.3, -94.04), (79.01, -689.8, -122.4), (41.52, -689.8, -122.4), (78.91, -689.8, -122.4), (88.57, -689.8, -122.4), (88.57, -729.1, -120.0), (78.91, -729.1, -120.0), (88.57, -731.8, -109.2), (88.57, -729.1, -120.0), (88.57, -689.0, -101.2), (78.91, -689.0, -101.2), (78.91, -731.8, -109.2), (88.57, -731.8, -109.2), (78.91, -729.1, -120.0), (78.91, -731.8, -109.2), (92.92, -613.0, -149.7), (83.26, -613.0, -149.7), (83.26, -593.6, -144.2), (92.92, -593.6, -144.2), (92.92, -676.2, -119.6), (83.26, -676.2, -119.6), (83.26, -613.0, -149.7), (92.92, -613.0, -149.7), (83.26, -601.1, -104.1), (92.92, -601.1, -104.1), (92.92, -593.6, -144.2), (83.26, -593.6, -144.2), (83.26, -676.2, -119.6), (83.26, -601.1, -104.1), (83.26, -593.6, -144.2), (83.26, -613.0, -149.7), (92.92, -601.1, -104.1), (92.92, -676.2, -119.6), (92.92, -613.0, -149.7), (92.92, -593.6, -144.2), (87.9, -595.3, -160.8), (88.79, -594.5, -160.6), (90.03, -598.7, -145.7), (90.03, -598.7, -145.7), (87.9, -600.7, -146.2), (87.9, -595.3, -160.8), (88.79, -594.5, -160.6), (87.9, -593.6, -160.4), (87.9, -596.6, -145.1), (87.9, -596.6, -145.1), (90.03, -598.7, -145.7), (88.79, -594.5, -160.6), (87.9, -593.6, -160.4), (87.02, -594.5, -160.6), (85.78, -598.7, -145.7), (85.78, -598.7, -145.7), (87.9, -596.6, -145.1), (87.9, -593.6, -160.4), (87.02, -594.5, -160.6), (87.9, -595.3, -160.8), (87.9, -600.7, -146.2), (87.9, -600.7, -146.2), (85.78, -598.7, -145.7), (87.02, -594.5, -160.6), (88.79, -594.5, -160.6), (87.9, -595.3, -160.8), (87.9, -592.1, -169.5), (87.9, -593.6, -160.4), (88.79, -594.5, -160.6), (87.9, -592.1, -169.5), (87.02, -594.5, -160.6), (87.9, -593.6, -160.4), (87.9, -592.1, -169.5), (87.9, -595.3, -160.8), (87.02, -594.5, -160.6), (87.9, -592.1, -169.5), (83.26, -679.3, -103.4), (92.92, -679.3, -103.4), (92.92, -604.2, -87.97), (83.26, -604.2, -87.97), (83.26, -676.2, -119.6), (92.92, -676.2, -119.6), (92.92, -679.3, -103.4), (83.26, -679.3, -103.4), (92.92, -601.1, -104.1), (83.26, -601.1, -104.1), (83.26, -604.2, -87.97), (92.92, -604.2, -87.97), (83.26, -679.3, -103.4), (83.26, -604.2, -87.97), (92.92, -604.2, -87.97), (92.92, -679.3, -103.4), (78.91, -689.0, -101.2), (88.57, -689.0, -101.2), (88.57, -579.2, -79.37), (78.91, -579.2, -79.37), (88.57, -552.3, -94.04), (78.94, -552.3, -94.04), (78.91, -579.2, -79.37), (88.57, -579.2, -79.37), (81.1, -569.5, -84.74), (81.1, -577.0, -80.8), (81.1, -533.3, -50.95), (81.1, -531.9, -58.71), (86.84, -569.5, -84.74), (86.84, -531.9, -58.71), (86.84, -533.3, -50.95), (86.84, -577.0, -80.8), (81.1, -569.5, -84.74), (81.1, -531.9, -58.71), (86.84, -531.9, -58.71), (86.84, -569.5, -84.74), (81.1, -533.3, -50.95), (81.1, -577.0, -80.8), (86.84, -577.0, -80.8), (86.84, -533.3, -50.95), (99.49, -526.3, -102.0), (99.49, -526.3, -89.97), (72.71, -526.3, -89.97), (72.71, -526.3, -102.0), (99.49, -244.7, -96.32), (72.71, -244.7, -96.32), (72.71, -244.7, -89.97), (99.49, -244.7, -89.97), (99.49, -472.2, -140.2), (99.49, -526.3, -102.0), (72.71, -472.2, -140.2), (72.71, -526.3, -102.0), (99.49, -396.4, -140.2), (72.71, -396.4, -140.2), (72.71, -320.5, -118.1), (99.49, -320.5, -118.1), (72.71, -244.7, -96.32), (99.49, -244.7, -96.32), (72.71, -526.3, -89.97), (72.71, -472.2, -89.97), (72.71, -472.2, -140.2), (72.71, -526.3, -102.0), (72.71, -396.4, -89.97), (72.71, -396.4, -140.2), (72.71, -320.5, -89.97), (72.71, -320.5, -118.1), (72.71, -244.7, -89.97), (72.71, -244.7, -96.32), (99.49, -472.2, -89.97), (99.49, -526.3, -89.97), (99.49, -472.2, -140.2), (99.49, -526.3, -102.0), (99.49, -396.4, -89.97), (99.49, -396.4, -140.2), (99.49, -320.6, -89.97), (99.49, -320.5, -118.1), (99.49, -244.7, -89.97), (99.49, -244.7, -96.32), (30.1, -502.7, -89.97), (30.1, -404.3, -89.97), (90.38, -502.7, -89.97), (30.1, -404.3, -89.97), (30.1, -404.3, -83.46), (90.37, -404.3, -83.46), (90.37, -404.3, -89.97), (90.37, -502.7, -83.46), (30.1, -502.7, -83.46), (30.1, -502.7, -89.97), (90.38, -502.7, -89.97), (80.54, -404.3, -40.67), (80.54, -488.6, -40.67), (30.1, -404.3, -89.97), (30.1, -502.7, -89.97), (30.1, -502.7, -83.46), (30.1, -404.3, -83.46), (89.17, -472.2, -89.97), (89.17, -526.3, -89.97), (99.49, -526.3, -89.97), (99.49, -472.2, -89.97), (89.17, -396.4, -89.97), (99.49, -396.4, -89.97), (89.17, -320.6, -89.97), (99.49, -320.6, -89.97), (89.17, -244.7, -89.97), (99.49, -244.7, -89.97), (-83.85, -569.5, -84.74), (-83.85, -577.0, -80.8), (-83.85, -533.3, -50.95), (-83.85, -531.9, -58.71), (-78.11, -569.5, -84.74), (-78.11, -531.9, -58.71), (-78.11, -533.3, -50.95), (-78.11, -577.0, -80.8), (-83.85, -569.5, -84.74), (-83.85, -531.9, -58.71), (-78.11, -531.9, -58.71), (-78.11, -569.5, -84.74), (-83.85, -533.3, -50.95), (-83.85, -577.0, -80.8), (-78.11, -577.0, -80.8), (-78.11, -533.3, -50.95), (-63.7, -559.6, 79.33), (-76.98, -559.6, 79.33), (-63.7, -557.8, 69.43), (79.72, -559.6, 79.33), (66.44, -559.6, 79.33), (66.44, -557.8, 69.43)], [], [(47, 45, 46), (633, 631, 632), (631, 633, 634), (629, 627, 628), (627, 629, 630), (625, 623, 624), (623, 625, 626), (619, 564, 563), (564, 619, 620), (617, 615, 616), (615, 617, 618), (613, 611, 612), (611, 613, 614), (609, 607, 608), (607, 609, 610), (537, 536, 524), (536, 537, 538), (526, 524, 525), (524, 526, 527), (522, 520, 521), (520, 522, 523), (518, 516, 517), (516, 518, 519), (514, 512, 513), (512, 514, 515), (510, 508, 509), (508, 510, 511), (506, 504, 505), (504, 506, 507), (500, 498, 499), (498, 500, 501), (492, 490, 491), (490, 492, 493), (464, 462, 463), (462, 464, 465), (408, 406, 407), (406, 408, 409), (392, 390, 391), (390, 392, 393), (268, 266, 265), (267, 265, 266), (264, 262, 261), (263, 261, 262), (260, 258, 257), (259, 257, 258), (216, 214, 213), (215, 213, 214), (212, 210, 209), (211, 209, 210), (208, 206, 205), (207, 205, 206), (204, 202, 201), (203, 201, 202), (198, 196, 195), (197, 195, 196), (192, 190, 189), (191, 189, 190), (188, 187, 186), (174, 186, 187), (176, 174, 175), (177, 175, 174), (185, 183, 182), (183, 185, 199), (200, 199, 185), (606, 604, 605), (173, 171, 170), (172, 170, 171), (169, 167, 166), (168, 166, 167), (165, 163, 162), (164, 162, 163), (161, 159, 158), (160, 158, 159), (157, 155, 154), (156, 154, 155), (151, 149, 148), (150, 148, 149), (147, 145, 144), (146, 144, 145), (145, 152, 146), (153, 146, 152), (143, 141, 140), (142, 140, 141), (108, 109, 130), (131, 130, 109), (129, 127, 126), (128, 126, 127), (123, 121, 120), (122, 120, 121), (103, 101, 100), (102, 100, 101), (64, 66, 87), (88, 87, 66), (82, 6, 80), (81, 80, 6), (7, 5, 4), (6, 4, 5), (79, 77, 76), (78, 76, 77), (0, 72, 71), (73, 71, 72), (3, 1, 0), (2, 0, 1), (331, 330, 12), (3, 12, 330), (15, 13, 12), (14, 12, 13), (67, 65, 64), (66, 64, 65), (51, 49, 48), (50, 48, 49), (35, 33, 32), (34, 32, 33), (31, 29, 28), (30, 28, 29), (27, 25, 24), (26, 24, 25), (23, 21, 20), (22, 20, 21), (25, 728, 729), (728, 25, 730), (730, 732, 728), (732, 730, 733), (733, 731, 732), (731, 733, 368), (603, 601, 602), (726, 724, 725), (724, 726, 727), (722, 720, 721), (720, 722, 723), (718, 716, 717), (716, 718, 719), (714, 712, 713), (712, 714, 715), (700, 698, 699), (698, 700, 701), (694, 692, 693), (692, 694, 695), (690, 688, 689), (688, 690, 691), (348, 685, 686), (685, 348, 687), (676, 678, 677), (677, 675, 676), (675, 677, 680), (680, 679, 675), (679, 680, 682), (682, 681, 679), (681, 682, 684), (684, 683, 681), (663, 662, 661), (662, 663, 664), (661, 659, 660), (659, 661, 662), (655, 657, 659), (660, 659, 657), (653, 651, 652), (651, 653, 654), (649, 647, 648), (647, 649, 650), (645, 643, 644), (643, 645, 646), (641, 639, 640), (639, 641, 642), (637, 635, 636), (635, 637, 638), (568, 621, 622), (621, 568, 567), (569, 567, 568), (567, 569, 570), (565, 563, 564), (563, 565, 566), (561, 559, 560), (559, 561, 562), (557, 555, 556), (555, 557, 558), (553, 551, 552), (551, 553, 554), (547, 545, 546), (545, 547, 548), (530, 528, 529), (528, 530, 531), (543, 531, 530), (531, 543, 544), (539, 541, 542), (541, 539, 540), (478, 476, 477), (476, 478, 479), (451, 472, 473), (472, 451, 450), (482, 472, 450), (472, 482, 483), (470, 468, 469), (468, 470, 471), (444, 442, 443), (442, 444, 445), (457, 480, 481), (480, 457, 475), (457, 474, 475), (474, 457, 456), (435, 456, 457), (456, 435, 434), (436, 434, 435), (434, 436, 437), (433, 450, 451), (450, 433, 432), (403, 432, 433), (432, 403, 402), (404, 402, 403), (402, 404, 405), (407, 429, 430), (429, 407, 406), (347, 422, 423), (422, 347, 424), (348, 346, 347), (346, 348, 349), (420, 418, 419), (418, 420, 421), (415, 413, 414), (413, 415, 342), (344, 342, 343), (342, 344, 345), (696, 354, 345), (354, 696, 697), (356, 354, 355), (354, 356, 357), (439, 458, 459), (458, 439, 438), (426, 438, 439), (438, 426, 425), (401, 425, 426), (425, 401, 400), (381, 400, 401), (400, 381, 382), (380, 382, 381), (382, 380, 383), (376, 374, 375), (374, 376, 377), (372, 370, 371), (370, 372, 373), (368, 366, 367), (366, 368, 369), (364, 362, 363), (362, 364, 365), (329, 327, 326), (328, 326, 327), (325, 323, 322), (324, 322, 323), (321, 5, 319), (320, 319, 5), (302, 300, 299), (301, 299, 300), (300, 303, 301), (304, 301, 303), (303, 305, 304), (306, 304, 305), (305, 307, 306), (308, 306, 307), (298, 297, 296), (295, 296, 297), (296, 295, 293), (294, 293, 295), (290, 293, 294), (293, 290, 289), (288, 286, 285), (287, 285, 286), (284, 282, 281), (283, 281, 282), (280, 278, 277), (279, 277, 278), (276, 274, 273), (275, 273, 274), (213, 215, 269), (270, 269, 215), (446, 448, 449), (448, 446, 447), (466, 447, 446), (447, 466, 467), (454, 452, 453), (452, 454, 455), (397, 455, 454), (455, 397, 396), (398, 396, 397), (396, 398, 399), (411, 399, 398), (399, 411, 412), (410, 426, 431), (426, 410, 401), (378, 401, 410), (401, 378, 381), (378, 380, 381), (380, 378, 379), (600, 598, 599), (704, 702, 703), (702, 704, 705), (705, 706, 702), (706, 705, 707), (707, 708, 706), (708, 707, 709), (709, 710, 708), (710, 709, 711), (597, 595, 596), (351, 416, 417), (416, 351, 350), (352, 350, 351), (350, 352, 353), (359, 353, 352), (353, 359, 358), (360, 358, 359), (358, 360, 361), (341, 339, 340), (338, 340, 339), (339, 337, 338), (336, 338, 337), (337, 335, 336), (332, 336, 335), (335, 333, 332), (334, 332, 333), (44, 42, 43), (42, 44, 52), (53, 52, 44), (52, 53, 85), (86, 85, 53), (85, 86, 98), (99, 98, 86), (98, 99, 118), (70, 69, 57), (55, 57, 69), (57, 55, 54), (56, 54, 55), (54, 56, 113), (111, 113, 56), (113, 111, 110), (112, 110, 111), (107, 105, 104), (106, 104, 105), (104, 106, 124), (125, 124, 106), (63, 61, 60), (62, 60, 61), (60, 62, 90), (91, 90, 62), (90, 91, 108), (109, 108, 91), (594, 592, 593), (95, 93, 92), (94, 92, 93), (92, 94, 114), (115, 114, 94), (114, 115, 132), (133, 132, 115), (41, 37, 40), (39, 40, 37), (40, 39, 58), (59, 58, 39), (58, 59, 83), (84, 83, 59), (83, 84, 96), (97, 96, 84), (96, 97, 116), (117, 116, 97), (591, 589, 590), (194, 193, 181), (179, 181, 193), (181, 179, 178), (180, 178, 179), (588, 586, 587), (272, 271, 219), (217, 219, 271), (219, 217, 218), (220, 218, 217), (291, 289, 290), (290, 292, 291), (315, 317, 318), (318, 316, 315), (313, 315, 316), (316, 314, 313), (309, 313, 314), (314, 310, 309), (311, 309, 310), (310, 312, 311), (19, 17, 16), (18, 16, 17), (16, 18, 11), (9, 11, 18), (11, 9, 8), (10, 8, 9), (8, 10, 74), (75, 74, 10), (460, 441, 440), (428, 440, 441), (440, 428, 427), (395, 427, 428), (427, 395, 394), (385, 394, 395), (394, 385, 384), (386, 384, 385), (585, 583, 584), (532, 534, 535), (549, 535, 534), (535, 549, 550), (582, 580, 581), (657, 655, 656), (656, 658, 657), (674, 671, 673), (671, 674, 672), (672, 669, 671), (669, 672, 670), (670, 666, 669), (666, 670, 667), (667, 665, 666), (665, 667, 668), (89, 84, 68), (59, 68, 84), (68, 59, 36), (39, 36, 59), (39, 37, 36), (38, 36, 37), (579, 577, 578), (119, 118, 99), (576, 574, 575), (136, 134, 135), (573, 571, 572), (139, 137, 138), (534, 532, 533), (184, 182, 183), (503, 495, 502), (495, 503, 496), (496, 494, 495), (494, 496, 497), (489, 487, 488), (223, 221, 222), (486, 484, 485), (226, 224, 225), (441, 460, 461), (229, 227, 228), (389, 387, 388), (232, 230, 231), (256, 254, 255), (235, 233, 234), (253, 251, 252), (238, 236, 237), (250, 248, 249), (241, 239, 240), (247, 245, 246), (244, 242, 243)])
_uv = me_users_andy_blender_exteel_maps_vhill_vhs_launchera_002.uv_layers.new(name='psk0')
_uv.uv.foreach_set('vector', [0.0256, 0.1397, 0.0255, 0.1154, -0.0294, 0.1397, 0.3521, 0.4556, 0.632, 0.4639, 0.6541, 0.4556, 0.632, 0.4639, 0.3521, 0.4556, 0.3707, 0.4639, 0.7596, 0.1042, 0.8047, 0.1389, 0.8047, 0.1042, 0.8047, 0.1389, 0.7596, 0.1042, 0.7596, 0.1389, 0.7596, 0.1389, 0.5804, 0.1042, 0.5804, 0.1389, 0.5804, 0.1042, 0.7596, 0.1389, 0.7596, 0.1042, -123.4, 835.1, -123.4, 762.0, -123.4, 837.8, -123.4, 762.0, -123.4, 835.1, -123.4, 759.3, 0.4979, 0.1034, 0.5855, 0.1387, 0.5855, 0.1034, 0.5855, 0.1387, 0.4979, 0.1034, 0.4979, 0.1387, 0.4979, 0.1387, 0.8028, 0.1034, 0.8028, 0.1387, 0.8028, 0.1034, 0.4979, 0.1387, 0.4979, 0.1034, 0.8028, 0.1387, 0.4979, 0.1034, 0.4979, 0.1387, 0.4979, 0.1034, 0.8028, 0.1387, 0.8028, 0.1034, 0.9986, 0.6964, 0.7991, 0.7696, 0.7991, 0.6964, 0.7991, 0.7696, 0.9986, 0.6964, 0.9986, 0.7696, 0.9986, 0.6776, 0.7991, 0.6964, 0.7991, 0.6776, 0.7991, 0.6964, 0.9986, 0.6776, 0.9986, 0.6964, -65.94, 851.5, -65.94, 711.4, -65.94, 712.8, -65.94, 711.4, -65.94, 851.5, -65.94, 850.1, -65.94, 850.1, -117.6, 851.5, -117.6, 850.1, -117.6, 851.5, -65.94, 850.1, -65.94, 851.5, 0.7716, 0.1384, 0.8159, 0.1047, 0.8159, 0.1384, 0.8159, 0.1047, 0.7716, 0.1384, 0.7716, 0.1047, 0.6028, 0.1091, 0.7803, 0.1386, 0.7799, 0.109, 0.7803, 0.1386, 0.6028, 0.1091, 0.6033, 0.1386, 0.2928, 0.8391, 0.0334, 0.8136, 0.3014, 0.8138, 0.0334, 0.8136, 0.2928, 0.8391, 0.0574, 0.8389, 0.3317, 0.8795, 0.3014, 0.8138, 0.364, 0.8698, 0.3014, 0.8138, 0.3317, 0.8795, 0.2928, 0.8391, 0.3314, 0.9707, 0.364, 0.8698, 0.3636, 0.9979, 0.364, 0.8698, 0.3314, 0.9707, 0.3317, 0.8795, 0.7998, 0.1396, 0.4464, 0.1155, 0.4464, 0.1396, 0.4464, 0.1155, 0.7998, 0.1396, 0.7998, 0.1155, 0.5834, 0.8581, 0.5579, 0.8608, 0.5579, 0.8581, 0.5579, 0.8608, 0.5834, 0.8581, 0.5834, 0.8608, 0.2189, 0.1394, 0.1881, 0.123, 0.1881, 0.1394, 0.1881, 0.123, 0.2189, 0.1394, 0.2189, 0.123, 0.4979, 0.1387, 0.4979, 0.1034, 0.5855, 0.1387, 0.5855, 0.1034, 0.5855, 0.1387, 0.4979, 0.1034, 0.4979, 0.1034, 0.4979, 0.1387, 0.8028, 0.1034, 0.8028, 0.1387, 0.8028, 0.1034, 0.4979, 0.1387, 0.8028, 0.1034, 0.8028, 0.1387, 0.4979, 0.1034, 0.4979, 0.1387, 0.4979, 0.1034, 0.8028, 0.1387, 0.6575, 0.2094, 0.7042, 0.2094, 0.5279, 0.3041, 0.7042, 0.304, 0.5279, 0.3041, 0.7042, 0.2094, 0.8028, 0.1034, 0.8028, 0.1387, 0.5855, 0.1034, 0.5855, 0.1387, 0.5855, 0.1034, 0.8028, 0.1387, 0.8028, 0.1387, 0.8028, 0.1034, 0.4979, 0.1387, 0.4979, 0.1034, 0.4979, 0.1387, 0.8028, 0.1034, 0.6773, 0.1387, 0.6772, 0.1034, 0.4979, 0.1387, 0.4979, 0.1034, 0.4979, 0.1387, 0.6772, 0.1034, 0.5106, 0.1389, 0.5106, 0.1041, 0.5804, 0.1389, 0.5804, 0.1041, 0.5804, 0.1389, 0.5106, 0.1041, 0.7102, 0.105, 0.7102, 0.1383, 0.7863, 0.105, 0.7863, 0.1383, 0.7863, 0.105, 0.7102, 0.1383, 0.9996, 0.6765, 0.9996, 0.7508, 0.7972, 0.6765, 0.7972, 0.7508, 0.7972, 0.6765, 0.9996, 0.7508, 0.7972, 0.7699, 0.7972, 0.7508, 0.9996, 0.7699, 0.9996, 0.7508, 0.9996, 0.7699, 0.7972, 0.7508, 0.9383, 0.194, 0.9461, 0.1614, 0.7616, 0.1932, 0.9461, 0.1614, 0.9383, 0.194, 1.006, 0.1775, 1.007, 0.1951, 1.006, 0.1775, 0.9383, 0.194, -129.8, 778.0, -129.8, 776.5, -128.6, 775.7, -65.94, 850.1, -65.94, 851.5, -65.94, 711.4, -65.94, 712.8, -65.94, 711.4, -65.94, 851.5, -65.94, 851.5, -65.94, 850.1, -117.6, 851.5, -117.6, 850.1, -117.6, 851.5, -65.94, 850.1, 0.7716, 0.1047, 0.7716, 0.1384, 0.8159, 0.1047, 0.8159, 0.1384, 0.8159, 0.1047, 0.7716, 0.1384, 0.6033, 0.1386, 0.6028, 0.1091, 0.7803, 0.1386, 0.7799, 0.109, 0.7803, 0.1386, 0.6028, 0.1091, 0.0574, 0.8389, 0.2928, 0.8391, 0.0334, 0.8136, 0.3014, 0.8138, 0.0334, 0.8136, 0.2928, 0.8391, 0.2928, 0.8391, 0.3317, 0.8795, 0.3014, 0.8138, 0.364, 0.8698, 0.3014, 0.8138, 0.3317, 0.8795, 0.3314, 0.9707, 0.3013, 0.9707, 0.3636, 0.9979, 0.3022, 0.9979, 0.3636, 0.9979, 0.3013, 0.9707, 0.3013, 0.9707, 0.0287, 0.9705, 0.3022, 0.9979, 0.0023, 0.9979, 0.3022, 0.9979, 0.0287, 0.9705, 0.3317, 0.8795, 0.3314, 0.9707, 0.364, 0.8698, 0.3636, 0.9979, 0.364, 0.8698, 0.3314, 0.9707, 0.0241, 0.149, 0.0022, 0.149, 0.0241, 0.4018, 0.0022, 0.4018, 0.0241, 0.4018, 0.0022, 0.149, 0.2825, 0.693, 0.2826, 0.8284, 0.085, 0.693, 0.0586, 0.8284, 0.085, 0.693, 0.2826, 0.8284, 0.7998, 0.1155, 0.7998, 0.1396, 0.4464, 0.1155, 0.4464, 0.1396, 0.4464, 0.1155, 0.7998, 0.1396, 0.572, 0.1155, 0.572, 0.1396, 0.6741, 0.1155, 0.6741, 0.1396, 0.6741, 0.1155, 0.572, 0.1396, 0.5834, 0.861, 0.5834, 0.8579, 0.5579, 0.861, 0.5579, 0.8579, 0.5579, 0.861, 0.5834, 0.8579, -121.3, 503.8, -133.7, 503.9, -121.3, 375.6, -133.5, 375.6, -121.3, 375.6, -133.7, 503.9, -104.3, 578.8, -133.9, 578.8, -104.3, 504.0, -133.7, 503.9, -104.3, 504.0, -133.9, 578.8, -121.3, 485.8, -121.3, 503.8, -121.3, 357.6, -121.3, 375.6, -121.3, 357.6, -121.3, 503.8, 0.6246, 0.0004, 0.6246, 0.0256, 1.006, 0.0004, 1.006, 0.0256, 1.006, 0.0004, 0.6246, 0.0256, 0.4021, 0.0004, 0.4021, 0.0616, 0.6246, 0.0004, 0.6246, 0.0616, 0.6246, 0.0004, 0.4021, 0.0616, 0.1687, 0.0291, 0.4021, 0.0291, 0.1687, 0.0004, 0.4021, 0.0004, 0.1687, 0.0004, 0.4021, 0.0291, 0.0057, 0.0004, 0.0057, 0.0339, 0.1687, 0.0004, 0.1687, 0.0339, 0.1687, 0.0004, 0.0057, 0.0339, 0.5834, 0.8608, 0.5834, 0.8581, 0.5579, 0.8608, 0.5579, 0.8581, 0.5579, 0.8608, 0.5834, 0.8581, 0.2189, 0.123, 0.2189, 0.1394, 0.1881, 0.123, 0.1881, 0.1394, 0.1881, 0.123, 0.2189, 0.1394, 0.5579, 0.8563, 0.5579, 0.8626, 0.5834, 0.8563, 0.5834, 0.8626, 0.5834, 0.8563, 0.5579, 0.8626, 0.2907, 0.1161, 0.2907, 0.1362, 0.7009, 0.1161, 0.7009, 0.1362, 0.7009, 0.1161, 0.2907, 0.1362, 0.7009, 0.1161, 0.7009, 0.1362, 0.72, 0.116, 0.748, 0.1362, 0.72, 0.116, 0.7009, 0.1362, -104.3, 501.2, -104.3, 576.0, -104.3, 504.0, -104.3, 578.8, -104.3, 504.0, -104.3, 576.0, 0.4669, 0.1226, 0.5006, 0.141, 0.4669, 0.141, 0.5006, 0.141, 0.4669, 0.1226, 0.5006, 0.1226, 0.5006, 0.1226, 0.8301, 0.141, 0.5006, 0.141, 0.8301, 0.141, 0.5006, 0.1226, 0.8301, 0.1226, 0.8301, 0.1226, 0.8638, 0.141, 0.8301, 0.141, 0.8638, 0.141, 0.8301, 0.1226, 0.8638, 0.1226, -129.8, 778.0, -128.6, 775.7, -129.8, 774.8, 0.6541, 0.4639, 0.3521, 0.4556, 0.6541, 0.4556, 0.3521, 0.4556, 0.6541, 0.4639, 0.3521, 0.4639, 0.3522, 0.4556, 0.6541, 0.4639, 0.3522, 0.4639, 0.6541, 0.4639, 0.3522, 0.4556, 0.6541, 0.4556, 0.3521, 0.4639, 0.6313, 0.4556, 0.3705, 0.4556, 0.6313, 0.4556, 0.3521, 0.4639, 0.6541, 0.4639, 0.3521, 0.4556, 0.632, 0.4639, 0.6541, 0.4556, 0.632, 0.4639, 0.3521, 0.4556, 0.3707, 0.4639, -50.4, 654.5, -50.4, 581.0, -50.4, 659.5, -50.4, 581.0, -50.4, 654.5, -50.4, 576.0, -50.4, 659.5, -127.9, 654.2, -50.4, 654.2, -127.9, 654.2, -50.4, 659.5, -127.9, 659.5, -127.9, 575.8, -50.4, 581.0, -50.4, 575.8, -50.4, 581.0, -127.9, 575.8, -127.9, 581.0, 0.8001, 0.6466, 0.9994, 0.7707, 0.8001, 0.7707, 0.9994, 0.7707, 0.8001, 0.6466, 0.9994, 0.6465, 0.431, 0.4458, 0.431, 0.4218, 0.539, 0.3456, 0.539, 0.3456, 0.539, 0.4458, 0.431, 0.4458, 0.539, 0.4458, 0.539, 0.3456, 0.6903, 0.3456, 0.6903, 0.3456, 0.6904, 0.4458, 0.539, 0.4458, 0.6904, 0.4458, 0.6903, 0.3456, 0.8417, 0.3896, 0.8417, 0.3896, 0.8417, 0.4458, 0.6904, 0.4458, 0.8417, 0.4458, 0.8417, 0.3896, 0.993, 0.4331, 0.993, 0.4331, 0.9929, 0.4458, 0.8417, 0.4458, 0.4092, 0.1579, 0.2936, 0.4024, 0.4092, 0.4023, 0.2936, 0.4024, 0.4092, 0.1579, 0.2936, 0.1581, 0.4092, 0.1579, 0.2936, 0.4024, 0.4092, 0.4022, 0.2936, 0.4024, 0.4092, 0.1579, 0.2936, 0.1582, 0.2935, 0.4024, 0.4094, 0.4024, 0.2935, 0.158, 0.4094, 0.1579, 0.2935, 0.158, 0.4094, 0.4024, 88.58, 431.5, 6.69, 431.7, 88.58, 434.3, 6.69, 431.7, 88.58, 431.5, 6.69, 431.5, 0.7665, 0.4474, 0.8261, 0.3995, 0.8261, 0.4474, 0.8261, 0.3995, 0.7665, 0.4474, 0.7665, 0.3994, 0.6541, 0.4639, 0.3521, 0.4556, 0.6541, 0.4556, 0.3521, 0.4556, 0.6541, 0.4639, 0.3521, 0.4639, 0.3522, 0.4556, 0.6541, 0.4639, 0.3522, 0.4639, 0.6541, 0.4639, 0.3522, 0.4556, 0.6541, 0.4556, 0.3521, 0.4639, 0.6313, 0.4556, 0.3705, 0.4556, 0.6313, 0.4556, 0.3521, 0.4639, 0.6541, 0.4639, 0.528, 0.3041, 0.7042, 0.3422, 0.528, 0.3421, 0.7042, 0.3422, 0.528, 0.3041, 0.7042, 0.3041, 0.6575, 0.2095, 0.7042, 0.3041, 0.528, 0.3041, 0.7042, 0.3041, 0.6575, 0.2095, 0.7042, 0.2095, 0.7042, 0.2095, 0.528, 0.3041, 0.7042, 0.304, 0.528, 0.3041, 0.7042, 0.2095, 0.6575, 0.2094, 0.8028, 0.1387, 0.5855, 0.1034, 0.5855, 0.1387, 0.5855, 0.1034, 0.8028, 0.1387, 0.8028, 0.1034, 0.8028, 0.1034, 0.4979, 0.1387, 0.4979, 0.1034, 0.4979, 0.1387, 0.8028, 0.1034, 0.8028, 0.1387, 0.6772, 0.1034, 0.4979, 0.1387, 0.4979, 0.1034, 0.4979, 0.1387, 0.6772, 0.1034, 0.6773, 0.1387, 0.5106, 0.1042, 0.5804, 0.1389, 0.5804, 0.1042, 0.5804, 0.1389, 0.5106, 0.1042, 0.5106, 0.1389, 0.45, 0.2076, 0.8574, 0.146, 0.7868, 0.2076, 0.8574, 0.146, 0.45, 0.2076, 0.435, 0.146, 0.3191, 0.2077, 0.435, 0.146, 0.45, 0.2076, 0.435, 0.146, 0.3191, 0.2077, 0.3205, 0.176, 0.7863, 0.105, 0.7102, 0.1383, 0.7102, 0.105, 0.7102, 0.1383, 0.7863, 0.105, 0.7863, 0.1383, 1.0, 0.4724, 0.0, 0.5276, 0.0, 0.4724, 0.0, 0.5276, 1.0, 0.4724, 1.0, 0.5276, 0.0022, 0.149, 0.0241, 0.4018, 0.0022, 0.4018, 0.0241, 0.4018, 0.0022, 0.149, 0.0241, 0.149, 0.2395, 0.149, 0.0241, 0.4018, 0.0241, 0.149, 0.0241, 0.4018, 0.2395, 0.149, 0.2396, 0.4017, 0.2829, 0.8286, 0.0854, 0.6932, 0.0589, 0.8286, 0.0854, 0.6932, 0.2829, 0.8286, 0.2829, 0.6932, 0.572, 0.1396, 0.6741, 0.1155, 0.6741, 0.1396, 0.6741, 0.1155, 0.572, 0.1396, 0.572, 0.1155, -100.3, 522.5, 78.93, 662.8, 78.93, 522.5, 78.93, 662.8, -100.3, 522.5, -100.3, 662.8, -100.3, 522.5, -118.5, 662.8, -100.3, 662.8, -118.5, 662.8, -100.3, 522.5, -118.5, 522.5, -100.3, 497.6, -118.5, 522.5, -100.3, 522.5, -118.5, 522.5, -100.3, 497.6, -118.5, 497.6, -100.3, 427.3, -118.5, 497.6, -100.3, 497.6, -118.5, 497.6, -100.3, 427.3, -118.5, 427.3, 0.0268, 0.1394, 0.0, 0.123, 0.0, 0.1394, 0.0, 0.123, 0.0268, 0.1394, 0.0268, 0.123, 0.1023, 0.1394, 0.0268, 0.123, 0.0268, 0.1394, 0.0268, 0.123, 0.1023, 0.1394, 0.1023, 0.123, 0.1881, 0.1394, 0.1023, 0.123, 0.1023, 0.1394, 0.1023, 0.123, 0.1881, 0.1394, 0.1881, 0.123, 0.5834, 0.8579, 0.5579, 0.861, 0.5579, 0.8579, 0.5579, 0.861, 0.5834, 0.8579, 0.5834, 0.861, -133.7, 503.9, -121.3, 375.6, -133.5, 375.6, -121.3, 375.6, -133.7, 503.9, -121.3, 503.8, -133.9, 578.8, -104.3, 504.0, -133.7, 503.9, -104.3, 504.0, -133.9, 578.8, -104.3, 578.8, -121.3, 503.8, -121.3, 357.6, -121.3, 375.6, -121.3, 357.6, -121.3, 503.8, -121.3, 485.8, 0.6246, 0.0256, 1.006, 0.0004, 1.006, 0.0256, 1.006, 0.0004, 0.6246, 0.0256, 0.6246, 0.0004, 0.4021, 0.0616, 0.6246, 0.0004, 0.6246, 0.0616, 0.6246, 0.0004, 0.4021, 0.0616, 0.4021, 0.0004, 0.4021, 0.0291, 0.1687, 0.0004, 0.4021, 0.0004, 0.1687, 0.0004, 0.4021, 0.0291, 0.1687, 0.0291, 0.0057, 0.0339, 0.1687, 0.0004, 0.1687, 0.0339, 0.1687, 0.0004, 0.0057, 0.0339, 0.0057, 0.0004, -0.3649, 0.1066, -0.6353, 0.1154, -0.6352, 0.1066, -0.6353, 0.1154, -0.3649, 0.1066, -0.3649, 0.1154, -0.3172, 0.1066, -0.3649, 0.1154, -0.3649, 0.1066, -0.3649, 0.1154, -0.3172, 0.1066, -0.3172, 0.1154, -0.1824, 0.1066, -0.3172, 0.1154, -0.3172, 0.1066, -0.3172, 0.1154, -0.1824, 0.1066, -0.1824, 0.1154, -0.0294, 0.1066, -0.1824, 0.1154, -0.1824, 0.1066, -0.1824, 0.1154, -0.0294, 0.1066, -0.0294, 0.1154, 0.0255, 0.1066, -0.0294, 0.1154, -0.0294, 0.1066, -0.0294, 0.1154, 0.0255, 0.1066, 0.0255, 0.1154, 0.5579, 0.8626, 0.5834, 0.8563, 0.5834, 0.8626, 0.5834, 0.8563, 0.5579, 0.8626, 0.5579, 0.8563, 0.2907, 0.1362, 0.7009, 0.1161, 0.7009, 0.1362, 0.7009, 0.1161, 0.2907, 0.1362, 0.2907, 0.1161, 0.7009, 0.1362, 0.72, 0.116, 0.748, 0.1362, 0.72, 0.116, 0.7009, 0.1362, 0.7009, 0.1161, -104.3, 576.0, -104.3, 504.0, -104.3, 578.8, -104.3, 504.0, -104.3, 576.0, -104.3, 501.2, -127.9, 659.5, -50.4, 659.5, -127.9, 654.2, -50.4, 654.2, -127.9, 654.2, -50.4, 659.5, -127.9, 581.0, -127.9, 575.8, -50.4, 581.0, -50.4, 575.8, -50.4, 581.0, -127.9, 575.8, 0.9994, 0.6465, 0.8001, 0.6466, 0.9994, 0.7707, 0.8001, 0.7707, 0.9994, 0.7707, 0.8001, 0.6466, 0.424, 0.4251, 0.5359, 0.3462, 0.424, 0.45, 0.5359, 0.45, 0.424, 0.45, 0.5359, 0.3462, 0.5359, 0.3462, 0.6927, 0.3462, 0.5359, 0.45, 0.6927, 0.45, 0.5359, 0.45, 0.6927, 0.3462, 0.6927, 0.3462, 0.8495, 0.3917, 0.6927, 0.45, 0.8495, 0.45, 0.6927, 0.45, 0.8495, 0.3917, 0.8495, 0.3917, 1.006, 0.4369, 0.8495, 0.45, 1.006, 0.45, 0.8495, 0.45, 1.006, 0.4369, 0.2918, 0.1564, 0.4217, 0.1563, 0.2919, 0.4038, 0.4217, 0.4036, 0.2919, 0.4038, 0.4217, 0.1563, 0.2918, 0.1564, 0.4216, 0.1563, 0.2919, 0.4038, 0.4217, 0.4035, 0.2919, 0.4038, 0.4216, 0.1563, 0.4219, 0.4037, 0.2915, 0.1563, 0.4219, 0.1563, 0.2915, 0.1563, 0.4219, 0.4037, 0.2915, 0.4038, 6.69, 431.5, 88.58, 431.5, 6.69, 431.7, 88.58, 434.3, 6.69, 431.7, 88.58, 431.5, 0.8261, 0.3994, 0.8261, 0.4474, 0.7665, 0.3995, 0.7665, 0.4474, 0.7665, 0.3995, 0.8261, 0.4474, 0.7596, 0.1389, 0.7596, 0.1041, 0.8047, 0.1389, 0.8047, 0.1042, 0.8047, 0.1389, 0.7596, 0.1041, 0.7596, 0.1041, 0.7596, 0.1389, 0.5804, 0.1041, 0.5804, 0.1389, 0.5804, 0.1041, 0.7596, 0.1389, -123.4, 837.8, -123.4, 762.0, -123.4, 835.1, -123.4, 759.3, -123.4, 835.1, -123.4, 762.0, 0.3013, 0.9707, 0.3317, 0.8795, 0.3314, 0.9707, 0.3317, 0.8795, 0.3013, 0.9707, 0.2928, 0.8391, 0.0287, 0.9705, 0.2928, 0.8391, 0.3013, 0.9707, 0.2928, 0.8391, 0.0287, 0.9705, 0.0574, 0.8389, 1.017, 0.1362, 1.054, 0.1239, 1.054, 0.1362, 1.054, 0.1239, 1.017, 0.1362, 1.017, 0.1239, 0.9147, 0.1362, 1.017, 0.1239, 1.017, 0.1362, 1.017, 0.1239, 0.9147, 0.1362, 0.9147, 0.1239, 0.7982, 0.1362, 0.9147, 0.1239, 0.9147, 0.1362, 0.9147, 0.1239, 0.7982, 0.1362, 0.7982, 0.1239, 0.7563, 0.1362, 0.7982, 0.1239, 0.7982, 0.1362, 0.7982, 0.1239, 0.7563, 0.1362, 0.7563, 0.1239, 0.5243, 0.8638, 0.369, 0.9994, 0.369, 0.8639, 0.369, 0.9994, 0.5243, 0.8638, 0.5243, 0.9994, 0.7013, 0.8638, 0.5243, 0.9994, 0.5243, 0.8638, 0.5243, 0.9994, 0.7013, 0.8638, 0.7013, 0.9994, 0.7013, 0.8638, 0.7649, 0.9996, 0.7013, 0.9994, 0.7649, 0.9996, 0.7013, 0.8638, 0.7647, 0.9088, -129.8, 778.0, -129.8, 774.8, -131.0, 775.7, 0.2059, 0.1384, 0.3152, 0.1098, 0.2059, 0.1098, 0.3152, 0.1098, 0.2059, 0.1384, 0.3152, 0.1384, 0.3152, 0.1384, 0.4682, 0.1098, 0.3152, 0.1098, 0.4682, 0.1098, 0.3152, 0.1384, 0.4682, 0.1384, 0.4682, 0.1384, 0.6211, 0.1098, 0.4682, 0.1098, 0.6211, 0.1098, 0.4682, 0.1384, 0.6211, 0.1384, 0.6211, 0.1384, 0.7741, 0.1098, 0.6211, 0.1098, 0.7741, 0.1098, 0.6211, 0.1384, 0.7741, 0.1384, -129.8, 778.0, -131.0, 775.7, -129.8, 776.5, 0.6245, 0.0002, 1.006, 0.14, 1.006, 0.0002, 1.006, 0.14, 0.6245, 0.0002, 0.6245, 0.14, 0.4021, 0.0002, 0.6245, 0.14, 0.6245, 0.0002, 0.6245, 0.14, 0.4021, 0.0002, 0.4021, 0.14, 0.1687, 0.0002, 0.4021, 0.14, 0.4021, 0.0002, 0.4021, 0.14, 0.1687, 0.0002, 0.1687, 0.14, 0.006, 0.0002, 0.1687, 0.14, 0.1687, 0.0002, 0.1687, 0.14, 0.006, 0.0002, 0.0307, 0.14, 0.7741, 0.1384, 0.6211, 0.1384, 0.7741, 0.1098, 0.6211, 0.1098, 0.7741, 0.1098, 0.6211, 0.1384, 0.6211, 0.1384, 0.4682, 0.1384, 0.6211, 0.1098, 0.4682, 0.1098, 0.6211, 0.1098, 0.4682, 0.1384, 0.4682, 0.1384, 0.3152, 0.1384, 0.4682, 0.1098, 0.3152, 0.1098, 0.4682, 0.1098, 0.3152, 0.1384, 0.3152, 0.1384, 0.2059, 0.1384, 0.3152, 0.1098, 0.2059, 0.1098, 0.3152, 0.1098, 0.2059, 0.1384, -0.0294, 0.1154, -0.0294, 0.1397, 0.0255, 0.1154, -0.0294, 0.1397, -0.0294, 0.1154, -0.1822, 0.1397, -0.1824, 0.1154, -0.1822, 0.1397, -0.0294, 0.1154, -0.1822, 0.1397, -0.1824, 0.1154, -0.3171, 0.1397, -0.3172, 0.1154, -0.3171, 0.1397, -0.1824, 0.1154, -0.3171, 0.1397, -0.3172, 0.1154, -0.3648, 0.1397, -0.3649, 0.1154, -0.3648, 0.1397, -0.3172, 0.1154, -0.3648, 0.1397, -0.3649, 0.1154, -0.6354, 0.1397, 0.7547, 0.124, 0.7547, 0.1363, 0.7966, 0.124, 0.7966, 0.1362, 0.7966, 0.124, 0.7547, 0.1363, 0.7966, 0.124, 0.7966, 0.1362, 0.9131, 0.124, 0.9131, 0.1362, 0.9131, 0.124, 0.7966, 0.1362, 0.9131, 0.124, 0.9131, 0.1362, 1.016, 0.124, 1.016, 0.1362, 1.016, 0.124, 0.9131, 0.1362, 1.016, 0.124, 1.016, 0.1362, 1.052, 0.124, 1.052, 0.1362, 1.052, 0.124, 1.016, 0.1362, 0.3314, 0.9707, 0.3317, 0.8795, 0.3013, 0.9707, 0.2928, 0.8391, 0.3013, 0.9707, 0.3317, 0.8795, 0.3013, 0.9707, 0.2928, 0.8391, 0.0287, 0.9705, 0.0574, 0.8389, 0.0287, 0.9705, 0.2928, 0.8391, 0.1881, 0.123, 0.1881, 0.1394, 0.1023, 0.123, 0.1023, 0.1394, 0.1023, 0.123, 0.1881, 0.1394, 0.1023, 0.123, 0.1023, 0.1394, 0.0268, 0.123, 0.0268, 0.1394, 0.0268, 0.123, 0.1023, 0.1394, 0.0268, 0.123, 0.0268, 0.1394, 0.0, 0.123, 0.0, 0.1394, 0.0, 0.123, 0.0268, 0.1394, -128.6, 775.7, -129.8, 776.4, -126.9, 774.4, -118.5, 427.3, -100.3, 427.3, -118.5, 497.6, -100.3, 497.6, -118.5, 497.6, -100.3, 427.3, -118.5, 497.6, -100.3, 497.6, -118.5, 522.5, -100.3, 522.5, -118.5, 522.5, -100.3, 497.6, -118.5, 522.5, -100.3, 522.5, -118.5, 662.8, -100.3, 662.8, -118.5, 662.8, -100.3, 522.5, 0.0255, 0.1154, 0.0255, 0.1066, -0.0294, 0.1154, -0.0294, 0.1066, -0.0294, 0.1154, 0.0255, 0.1066, -0.0294, 0.1154, -0.0294, 0.1066, -0.1824, 0.1154, -0.1824, 0.1066, -0.1824, 0.1154, -0.0294, 0.1066, -0.1824, 0.1154, -0.1824, 0.1066, -0.3172, 0.1154, -0.3172, 0.1066, -0.3172, 0.1154, -0.1824, 0.1066, -0.3172, 0.1154, -0.3172, 0.1066, -0.3649, 0.1154, -0.3649, 0.1066, -0.3649, 0.1154, -0.3172, 0.1066, -0.3649, 0.1154, -0.3649, 0.1066, -0.6353, 0.1154, -0.6352, 0.1066, -0.6353, 0.1154, -0.3649, 0.1066, -129.8, 776.4, -128.6, 775.7, -129.8, 776.5, 0.3205, 0.176, 0.3191, 0.2077, 0.435, 0.146, 0.45, 0.2076, 0.435, 0.146, 0.3191, 0.2077, 0.435, 0.146, 0.45, 0.2076, 0.8574, 0.146, 0.7868, 0.2076, 0.8574, 0.146, 0.45, 0.2076, -129.8, 774.8, -126.9, 774.4, -129.8, 772.2, 0.528, 0.3421, 0.7042, 0.3422, 0.528, 0.3042, 0.7042, 0.3043, 0.528, 0.3042, 0.7042, 0.3422, 0.528, 0.3042, 0.7042, 0.3043, 0.6575, 0.2095, 0.7042, 0.2095, 0.6575, 0.2095, 0.7042, 0.3043, 0.2908, 0.4037, 0.2907, 0.156, 0.4225, 0.1559, 0.4225, 0.1559, 0.4225, 0.4036, 0.2908, 0.4037, 0.8417, 0.4458, 0.9929, 0.4458, 0.993, 0.4331, 0.993, 0.4331, 0.8417, 0.3896, 0.8417, 0.4458, 0.6904, 0.4458, 0.8417, 0.4458, 0.8417, 0.3896, 0.8417, 0.3896, 0.6903, 0.3456, 0.6904, 0.4458, 0.539, 0.4458, 0.6904, 0.4458, 0.6903, 0.3456, 0.6903, 0.3456, 0.539, 0.3456, 0.539, 0.4458, 0.431, 0.4458, 0.539, 0.4458, 0.539, 0.3456, 0.539, 0.3456, 0.431, 0.4218, 0.431, 0.4458, 0.0307, 0.14, 0.006, 0.0002, 0.1687, 0.14, 0.1687, 0.0002, 0.1687, 0.14, 0.006, 0.0002, 0.1687, 0.14, 0.1687, 0.0002, 0.4021, 0.14, 0.4021, 0.0002, 0.4021, 0.14, 0.1687, 0.0002, 0.4021, 0.14, 0.4021, 0.0002, 0.6245, 0.14, 0.6245, 0.0002, 0.6245, 0.14, 0.4021, 0.0002, 0.6245, 0.14, 0.6245, 0.0002, 1.006, 0.14, 1.006, 0.0002, 1.006, 0.14, 0.6245, 0.0002, -0.6354, 0.1397, -0.3649, 0.1154, -0.3648, 0.1397, -0.3172, 0.1154, -0.3648, 0.1397, -0.3649, 0.1154, -0.3648, 0.1397, -0.3172, 0.1154, -0.3171, 0.1397, -0.1824, 0.1154, -0.3171, 0.1397, -0.3172, 0.1154, -0.3171, 0.1397, -0.1824, 0.1154, -0.1822, 0.1397, -0.0294, 0.1154, -0.1822, 0.1397, -0.1824, 0.1154, -0.1822, 0.1397, -0.0294, 0.1154, -0.0294, 0.1397, 0.0255, 0.1154, -0.0294, 0.1397, -0.0294, 0.1154, -126.9, 774.4, -129.8, 774.8, -128.6, 775.7, 0.7613, 0.1932, 0.9458, 0.1615, 0.9379, 0.1941, 1.006, 0.1775, 0.9379, 0.1941, 0.9458, 0.1615, 0.9379, 0.1941, 1.006, 0.1775, 1.007, 0.1951, -131.0, 775.7, -129.8, 772.2, -132.7, 774.4, 0.4095, 0.1577, 0.2936, 0.1577, 0.2936, 0.4015, 0.2936, 0.4015, 0.4095, 0.4014, 0.4095, 0.1577, 1.006, 0.4369, 0.8495, 0.45, 1.006, 0.45, 0.8495, 0.45, 1.006, 0.4369, 0.8495, 0.3918, 0.8495, 0.3918, 0.6927, 0.45, 0.8495, 0.45, 0.6927, 0.45, 0.8495, 0.3918, 0.6927, 0.3462, 0.6927, 0.3462, 0.536, 0.45, 0.6927, 0.45, 0.536, 0.45, 0.6927, 0.3462, 0.536, 0.3462, 0.536, 0.3462, 0.4241, 0.45, 0.536, 0.45, 0.4241, 0.45, 0.536, 0.3462, 0.4241, 0.4252, 0.369, 0.8639, 0.369, 0.9994, 0.5243, 0.8638, 0.5243, 0.9994, 0.5243, 0.8638, 0.369, 0.9994, 0.5243, 0.8638, 0.5243, 0.9994, 0.7013, 0.8638, 0.7013, 0.9994, 0.7013, 0.8638, 0.5243, 0.9994, 0.7013, 0.9994, 0.7649, 0.9996, 0.7013, 0.8638, 0.7647, 0.9088, 0.7013, 0.8638, 0.7649, 0.9996, -129.8, 772.2, -131.0, 775.7, -129.8, 774.8, -0.6353, 0.1154, -0.6354, 0.1397, -0.3649, 0.1154, -129.8, 776.5, -132.7, 774.4, -129.8, 776.4, 0.0334, 0.8136, 0.0023, 0.9979, 0.0574, 0.8389, -132.7, 774.4, -129.8, 776.5, -131.0, 775.7, 0.0287, 0.9705, 0.0574, 0.8389, 0.0023, 0.9979, 0.9458, 0.1615, 0.7613, 0.1932, 0.7243, 0.1621, 0.7246, 0.162, 0.7616, 0.1932, 0.9461, 0.1614, 0.0287, 0.9705, 0.3022, 0.9979, 0.0023, 0.9979, 0.3022, 0.9979, 0.0287, 0.9705, 0.3013, 0.9707, 0.3013, 0.9707, 0.3636, 0.9979, 0.3022, 0.9979, 0.3636, 0.9979, 0.3013, 0.9707, 0.3314, 0.9707, 0.0023, 0.9979, 0.0574, 0.8389, 0.0287, 0.9705, -131.0, 775.7, -129.8, 776.5, -132.7, 774.4, 0.0574, 0.8389, 0.0023, 0.9979, 0.0334, 0.8136, -129.8, 776.4, -132.7, 774.4, -129.8, 776.5, -0.3649, 0.1154, -0.6354, 0.1397, -0.6353, 0.1154, -129.8, 774.8, -131.0, 775.7, -129.8, 772.2, -0.0294, 0.1397, 0.0255, 0.1154, 0.0256, 0.1397, -132.7, 774.4, -129.8, 772.2, -131.0, 775.7, -128.6, 775.7, -129.8, 776.5, -129.8, 778.0, -128.6, 775.7, -129.8, 774.8, -126.9, 774.4, -129.8, 774.8, -128.6, 775.7, -129.8, 778.0, -129.8, 772.2, -126.9, 774.4, -129.8, 774.8, -131.0, 775.7, -129.8, 774.8, -129.8, 778.0, -129.8, 776.5, -128.6, 775.7, -129.8, 776.4, -129.8, 776.5, -131.0, 775.7, -129.8, 778.0, -126.9, 774.4, -129.8, 776.4, -128.6, 775.7])
me_users_andy_blender_exteel_maps_vhill_vhs_launchera_002.materials.append(mat_pskmat0_012)
me_users_andy_blender_exteel_maps_vhill_vhs_launchera_002.use_remesh_preserve_volume = False
me_users_andy_blender_exteel_maps_vhill_vhs_launchera_002.use_remesh_preserve_attributes = False
me_users_andy_blender_exteel_maps_vhill_vhs_launchera_002.use_mirror_vertex_groups = False
me_users_andy_blender_exteel_maps_vhill_vhs_launchera_002.update()

# ---- objects
ob_users_andy_blender_exteel_maps_vhill_vhs_launcherc = bpy.data.objects.new('/Users/andy/Blender/Exteel/Maps/VHill/VHS_launcherC', me_users_andy_blender_exteel_maps_vhill_vhs_launcherc)
ob_users_andy_blender_exteel_maps_vhill_vhs_launcherb = bpy.data.objects.new('/Users/andy/Blender/Exteel/Maps/VHill/VHS_launcherB', me_users_andy_blender_exteel_maps_vhill_vhs_launcherb)
ob_users_andy_blender_exteel_maps_vhill_vhs_launchera = bpy.data.objects.new('/Users/andy/Blender/Exteel/Maps/VHill/VHS_launcherA', me_users_andy_blender_exteel_maps_vhill_vhs_launchera_002)

# ---- transforms, parenting, visibility, modifiers, constraints
ob_users_andy_blender_exteel_maps_vhill_vhs_launcherc.location = (0.0, 0.0, 0.0)
ob_users_andy_blender_exteel_maps_vhill_vhs_launcherc.lineart.crease_threshold = 0.0
ob_users_andy_blender_exteel_maps_vhill_vhs_launcherb.location = (0.0, 0.0, 0.0)
ob_users_andy_blender_exteel_maps_vhill_vhs_launcherb.lineart.crease_threshold = 0.0
ob_users_andy_blender_exteel_maps_vhill_vhs_launchera.location = (0.0, 0.0, 0.0)
ob_users_andy_blender_exteel_maps_vhill_vhs_launchera.lineart.crease_threshold = 0.0

# ---- collection membership
col_collection_1.objects.link(ob_users_andy_blender_exteel_maps_vhill_vhs_launcherc)
col_collection_1.objects.link(ob_users_andy_blender_exteel_maps_vhill_vhs_launcherb)
col_collection_1.objects.link(ob_users_andy_blender_exteel_maps_vhill_vhs_launchera)

# ---- scene / render settings (as saved in the file)
scene.frame_start = 1; scene.frame_end = 250; scene.frame_set(1)
scene.render.engine = 'BLENDER_EEVEE_NEXT'
scene.render.resolution_percentage = 50
scene.render.dither_intensity = 0.0
scene.cycles.use_denoising = False
scene.cycles.samples = 10
scene.cycles.sampling_pattern = 'TABULATED_SOBOL'
scene.cycles.light_sampling_threshold = 0.0
scene.cycles.use_adaptive_sampling = False
scene.cycles.use_light_tree = False
scene.cycles.blur_glossy = 0.0
scene.cycles.pixel_filter_type = 'GAUSSIAN'
scene.cycles.sample_clamp_indirect = 0.0
scene.view_settings.view_transform = 'Standard'
bpy.context.view_layer.update()

# ---- added for rendering (the .blend has no active camera and no usable light): camera, sun
cam_auto = bpy.data.cameras.new('AutoCamera')
cam_auto.lens = 50.0
cam_auto.sensor_width = 36.0
cam_auto.clip_end = 24950.7
ob_auto_camera = bpy.data.objects.new('AutoCamera', cam_auto)
scene.collection.objects.link(ob_auto_camera)
ob_auto_camera.location = (1423.07, -1694.87, 1093.06)
ob_auto_camera.rotation_euler = (1.09748, -7.21219e-08, 0.694738)
scene.camera = ob_auto_camera
light_auto_sun = bpy.data.lights.new('AutoSun', 'SUN')
light_auto_sun.energy = 3.0
light_auto_sun.angle = 0.0523599
ob_auto_sun = bpy.data.objects.new('AutoSun', light_auto_sun)
scene.collection.objects.link(ob_auto_sun)
ob_auto_sun.rotation_euler = (0.872665, 0.174533, 0.523599)
bpy.context.view_layer.update()
